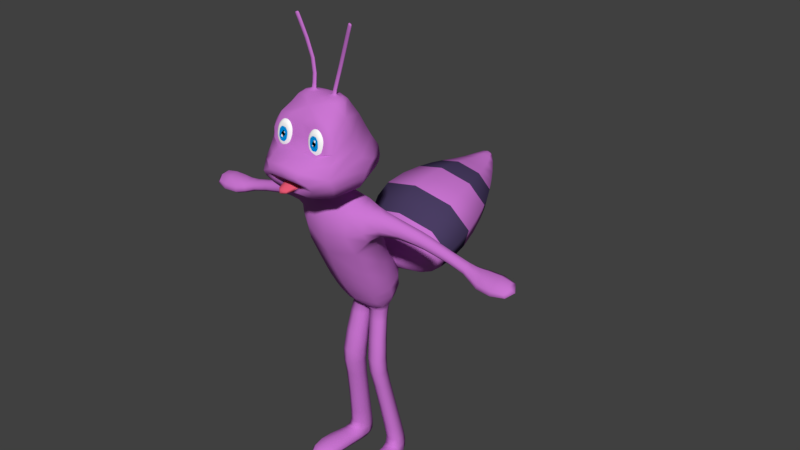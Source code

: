 # Source: Formiga.blend  (saved by Blender 2.79.0; exported with 4.5.12 LTS)
import bpy
from mathutils import Matrix  # noqa: F401  (used for matrix-valued properties, if any)

bpy.ops.wm.read_factory_settings(use_empty=True)
scene = bpy.context.scene
scene.name = 'Scene'

# ---- collections
col_collection_1 = bpy.data.collections.new('Collection 1'); scene.collection.children.link(col_collection_1)
col_collection_3 = bpy.data.collections.new('Collection 3'); scene.collection.children.link(col_collection_3)

# ---- materials (node trees are filled in below, after node groups)
mat_skin = bpy.data.materials.new('Skin')
mat_skin.alpha_threshold = 0.0
mat_skin.use_transparent_shadow = False
mat_skin.diffuse_color = (0.5977, 0.1803, 0.65, 1.0)
mat_skin.roughness = 0.5
mat_skin.specular_intensity = 0.1107
mat_tile = bpy.data.materials.new('Tile')
mat_tile.alpha_threshold = 0.0
mat_tile.use_transparent_shadow = False
mat_tile.diffuse_color = (0.06772, 0.04697, 0.1237, 1.0)
mat_tile.roughness = 0.5
mat_tile.specular_intensity = 0.3121
mat_material_007 = bpy.data.materials.new('Material.007')
mat_material_007.alpha_threshold = 0.0
mat_material_007.use_transparent_shadow = False
mat_material_007.diffuse_color = (0.8, 0.1015, 0.1758, 1.0)
mat_material_007.roughness = 0.5
mat_material_004 = bpy.data.materials.new('Material.004')
mat_material_004.alpha_threshold = 0.0
mat_material_004.use_transparent_shadow = False
mat_material_004.diffuse_color = (1.0, 1.0, 1.0, 1.0)
mat_material_004.roughness = 0.5
mat_material_004.specular_intensity = 1.0
mat_material_005 = bpy.data.materials.new('Material.005')
mat_material_005.alpha_threshold = 0.0
mat_material_005.use_transparent_shadow = False
mat_material_005.diffuse_color = (0.0, 0.3146, 0.8, 1.0)
mat_material_005.roughness = 0.5
mat_material_005.specular_intensity = 1.0
mat_material_006 = bpy.data.materials.new('Material.006')
mat_material_006.alpha_threshold = 0.0
mat_material_006.use_transparent_shadow = False
mat_material_006.diffuse_color = (0.0, 0.0, 0.0, 1.0)
mat_material_006.roughness = 0.5
mat_material_006.specular_intensity = 1.0

# ---- material node trees

# ---- world
world_world = bpy.data.worlds.new('World'); scene.world = world_world
world_world.color = (0.05088, 0.05088, 0.05088)
world_world.use_sun_shadow = False
world_world.sun_shadow_jitter_overblur = 0.0
world_world.cycles.sampling_method = 'MANUAL'

# ---- meshes
me_formiga = bpy.data.meshes.new('Formiga')
me_formiga.from_pydata([(-0.5164, -1.556, 2.68), (-0.6818, -0.4276, 3.105), (0.5046, -1.556, 2.68), (0.6699, -0.4276, 3.105), (-0.8009, -0.9107, 2.773), (-0.8009, -0.5172, 2.96), (0.7897, -0.532, 2.918), (0.7847, -0.8875, 2.749), (-0.2077, -1.166, 3.059), (-0.2077, -0.7918, 3.229), (0.2077, -1.166, 3.059), (0.2077, -0.7918, 3.229), (-0.4067, -1.173, 2.882), (-0.4067, -0.6194, 3.134), (0.4067, -0.6194, 3.134), (0.4067, -1.173, 2.882), (-0.2077, -1.202, 3.259), (-0.2077, -0.7902, 3.309), (0.2077, -0.7902, 3.309), (0.2077, -1.202, 3.259), (-0.6902, -2.18, 3.288), (-0.7968, -0.3222, 3.575), (0.7968, -0.3222, 3.575), (0.6063, -2.18, 3.288), (-0.4444, -2.075, 4.993), (-0.2804, -1.322, 5.565), (0.2726, -1.322, 5.564), (0.4424, -2.075, 5.004), (1.077, 0.07046, 4.017), (0.8122, -2.706, 3.9), (-0.8466, -2.706, 3.9), (-1.077, 0.07046, 4.017), (0.6095, -0.4405, 5.227), (-0.5797, -2.17, 4.46), (0.5792, -2.17, 4.465), (-0.6095, -0.4405, 5.227), (-0.3835, 0.5693, -0.2144), (0.3915, 0.5693, -0.2144), (0.4401, 0.04563, -0.2713), (-0.5103, 0.3637, -0.2713), (-0.8164, -0.7768, 0.3125), (-0.4636, 0.6771, 0.8531), (0.4636, 0.6771, 0.8531), (0.8164, -0.7768, 0.3125), (-0.04468, 5.357, 2.196), (-0.03067, 5.382, 2.097), (0.1164, 5.351, 2.197), (0.1037, 5.376, 2.098), (-1.372, 2.01, 2.349), (-1.176, 3.158, 0.04441), (1.132, 3.066, 0.05034), (1.265, 1.906, 2.356), (-0.7765, 3.894, 2.329), (-0.6491, 4.62, 0.8424), (0.6671, 4.55, 0.8469), (0.7647, 3.812, 2.335), (0.01755, 1.076, 0.3177), (-0.01755, 1.076, 0.3177), (-0.02006, 0.968, 0.7613), (0.02006, 0.968, 0.7613), (-0.2417, 0.9329, 0.2542), (0.2417, 0.9329, 0.2542), (-1.025, -0.3159, 4.707), (0.9777, -0.3159, 4.707), (9.607e-09, -0.1521, -0.3105), (-6.73e-10, 0.6109, -0.2152), (-0.7406, -0.4778, 0.03294), (-0.4869, 0.989, 0.05935), (-1.131e-18, 0.9305, -0.1711), (0.4425, 0.989, 0.05935), (0.7406, -0.4778, 0.03294), (0.193, -0.2701, -2.212), (0.193, 0.2841, -2.222), (0.4434, 0.2841, -2.222), (0.5702, -0.2701, -2.212), (-0.4877, -0.2701, -2.212), (-0.3609, 0.2841, -2.222), (-0.1105, 0.2841, -2.222), (-0.1105, -0.2701, -2.212), (0.3376, 0.7652, -4.435), (0.3376, 0.1142, -4.423), (0.6317, 0.7652, -4.435), (0.7806, 0.1142, -4.423), (-0.5225, 0.7652, -4.435), (-0.6713, 0.1142, -4.423), (-0.2283, 0.7652, -4.435), (-0.2283, 0.1142, -4.423), (0.03011, 0.4632, -0.4619), (0.03011, -0.04315, -0.4499), (0.3243, 0.4632, -0.4619), (0.4731, -0.04315, -0.4499), (-0.3131, 0.4625, -0.4648), (-0.4619, -0.04386, -0.4528), (-0.01894, 0.4625, -0.4648), (-0.01894, -0.04386, -0.4528), (0.2763, 0.7297, 0.8941), (-0.2763, 0.7297, 0.8941), (0.1406, 0.2558, -1.926), (0.4553, 0.2558, -1.926), (0.6146, -0.4407, -1.913), (0.1406, -0.4407, -1.913), (-0.3876, 0.2971, -1.938), (-0.04095, 0.2971, -1.938), (-0.04095, -0.4701, -1.924), (-0.5631, -0.4701, -1.924), (0.3376, 0.7562, -4.897), (0.3376, 0.1052, -4.885), (0.6317, 0.7562, -4.897), (0.7806, 0.1052, -4.885), (-0.5225, 0.7562, -4.897), (-0.6713, 0.1052, -4.885), (-0.2283, 0.7562, -4.897), (-0.2283, 0.1052, -4.885), (0.5324, -1.311, -4.626), (0.8884, -1.226, -4.596), (-0.7722, -1.297, -4.598), (-0.413, -1.351, -4.627), (0.5465, -1.314, -4.898), (0.9025, -1.229, -4.868), (-0.7858, -1.3, -4.869), (-0.4266, -1.353, -4.899), (0.3446, -0.9227, -4.434), (0.9495, -0.7788, -4.383), (0.9735, -0.7841, -4.843), (0.3687, -0.928, -4.895), (-0.2437, -0.9481, -4.432), (-0.2668, -0.9522, -4.893), (-0.854, -0.8569, -4.382), (-0.8771, -0.861, -4.843), (-0.8009, -0.4248, 2.424), (0.7902, -0.8145, 2.248), (-0.8009, -0.8299, 2.248), (0.7359, -0.4486, 2.407), (-0.7561, -1.44, 1.623), (-0.6897, 0.1692, 2.168), (0.6894, -1.44, 1.623), (0.623, 0.1692, 2.168), (1.728, -0.2422, 2.504), (1.679, -0.6066, 2.36), (-1.69, -0.6019, 2.419), (-1.739, -0.2396, 2.567), (-1.643, -0.4878, 2.098), (-1.573, -0.1023, 2.312), (1.631, -0.4968, 2.038), (1.585, -0.1096, 2.196), (2.69, -0.2291, 2.102), (2.69, -0.4803, 2.002), (-2.687, -0.4922, 2.067), (-2.687, -0.2424, 2.169), (-2.687, -0.4136, 1.846), (-2.687, -0.1479, 1.957), (2.69, -0.4046, 1.78), (2.69, -0.1377, 1.889), (-1.696, -0.1313, 2.273), (-1.845, -0.2519, 2.49), (-1.802, -0.5703, 2.36), (-1.761, -0.4701, 2.078), (1.804, -0.2541, 2.438), (1.679, -0.1373, 2.167), (1.72, -0.4783, 2.028), (1.762, -0.575, 2.312), (0.3171, 0.6969, -4.121), (0.3171, 0.0597, -4.109), (0.7507, 0.0597, -4.109), (0.605, 0.6969, -4.121), (-0.651, 0.07163, -4.178), (-0.2153, 0.07163, -4.178), (-0.2153, 0.7119, -4.19), (-0.5046, 0.7119, -4.19), (0.8267, -0.1227, -4.415), (0.3568, -0.1592, -4.887), (0.3521, -0.1509, -4.425), (0.8314, -0.131, -4.877), (-0.2477, -0.1392, -4.886), (-0.7216, -0.1223, -4.877), (-0.2434, -0.1311, -4.425), (-0.7173, -0.1143, -4.415), (3.639, -0.1398, 2.18), (3.639, -0.8203, 1.869), (-3.635, -0.8331, 1.932), (-3.635, -0.1555, 2.248), (-3.635, -0.6707, 1.642), (-3.635, 0.03991, 1.978), (3.639, -0.6639, 1.578), (3.639, 0.04914, 1.908), (-3.043, 0.06256, 1.777), (-2.825, -0.145, 2.269), (-2.825, -0.8547, 1.939), (-2.825, -0.6822, 1.621), (2.782, -0.1567, 2.148), (2.782, 0.01367, 1.919), (2.782, -0.6454, 1.611), (2.782, -0.7865, 1.857), (-0.02142, -2.928, 4.602), (-0.9802, 1.094, 1.248), (-0.8537, 1.494, -0.04829), (0.8513, 1.481, -0.04743), (0.9686, 1.079, 1.249), (-0.4442, 4.717, 2.126), (-0.367, 4.98, 1.497), (0.412, 4.949, 1.499), (0.4747, 4.681, 2.129), (-0.85, 4.256, 0.5716), (0.8471, 4.177, 0.5767), (0.9596, 3.273, 2.388), (-1.005, 3.365, 2.382), (-1.199, 1.354, 1.683), (-1.036, 2.074, -0.09822), (1.023, 2.029, -0.09531), (1.154, 1.302, 1.686), (-0.1756, -2.176, 4.528), (-0.1755, -2.068, 4.991), (0.1703, -2.068, 5.003), (-0.7687, -2.033, 5.279), (-0.8593, -2.213, 4.381), (0.1704, -2.177, 4.535), (0.6175, -2.033, 5.377), (0.8593, -2.213, 4.381), (2.993e-17, -2.213, 4.453), (2.604e-17, -2.033, 5.127), (0.0, -2.18, 3.288), (0.0, -2.706, 3.9), (0.8356, -2.485, 3.603), (-0.9739, -0.07115, 3.809), (0.9739, -0.07115, 3.809), (-0.8471, -2.485, 3.603), (-2.011e-10, -2.485, 3.603), (-0.4532, -2.706, 4.038), (0.3947, -2.706, 3.965), (-0.1077, -2.485, 3.603), (0.08676, -2.485, 3.71), (0.0005259, -2.633, 3.943), (-0.5717, -2.633, 3.868), (0.4698, -2.633, 3.926), (-0.1107, -1.81, 3.837), (0.09015, -1.81, 3.837), (0.0008505, -2.275, 4.011), (-0.6257, -2.275, 3.934), (0.5488, -2.275, 3.992), (-0.1126, -2.042, 3.697), (0.09224, -2.042, 3.697), (-0.007665, -1.896, 3.976), (-0.3162, -1.896, 3.938), (0.2622, -1.896, 3.967), (-0.06354, -1.781, 3.822), (0.03734, -1.781, 3.822), (0.1164, -1.842, 3.942), (-0.2644, -1.842, 3.94), (-0.01465, -2.732, 3.505), (-0.2342, -2.732, 3.505), (-0.006269, -2.763, 3.636), (-0.2745, -2.763, 3.636), (-0.197, -1.81, 3.868), (0.1601, -2.485, 3.602), (0.1635, -1.811, 3.87), (-0.2547, -2.368, 3.842), (0.0928, -2.368, 3.801), (0.3705, -1.724, 4.277), (0.3721, -1.637, 4.294), (0.373, -1.554, 4.327), (0.373, -1.481, 4.375), (0.3721, -1.418, 4.435), (0.3705, -1.369, 4.506), (0.368, -1.336, 4.584), (0.365, -1.319, 4.667), (0.3614, -1.32, 4.751), (0.3446, -1.488, 5.039), (0.3611, -1.725, 4.276), (0.3537, -1.639, 4.293), (0.3462, -1.558, 4.326), (0.3389, -1.485, 4.373), (0.3321, -1.423, 4.433), (0.326, -1.375, 4.503), (0.3208, -1.342, 4.581), (0.3169, -1.326, 4.664), (0.3142, -1.326, 4.749), (0.3129, -1.344, 4.831), (0.3131, -1.379, 4.909), (0.3148, -1.429, 4.979), (0.3178, -1.491, 5.038), (0.3221, -1.565, 5.084), (0.3276, -1.647, 5.116), (0.352, -1.73, 4.276), (0.3358, -1.648, 4.293), (0.3202, -1.571, 4.325), (0.3058, -1.502, 4.372), (0.2932, -1.443, 4.432), (0.2828, -1.397, 4.502), (0.2749, -1.365, 4.58), (0.27, -1.349, 4.663), (0.2683, -1.35, 4.747), (0.2697, -1.366, 4.83), (0.2742, -1.398, 4.908), (0.2817, -1.445, 4.978), (0.2918, -1.504, 5.037), (0.3042, -1.574, 5.084), (0.3184, -1.651, 5.116), (0.3435, -1.738, 4.276), (0.3191, -1.663, 4.293), (0.296, -1.593, 4.325), (0.275, -1.53, 4.372), (0.2569, -1.476, 4.432), (0.2424, -1.434, 4.503), (0.2321, -1.404, 4.581), (0.2264, -1.389, 4.663), (0.2254, -1.389, 4.748), (0.2293, -1.403, 4.83), (0.2379, -1.431, 4.908), (0.2508, -1.473, 4.978), (0.2675, -1.527, 5.038), (0.2875, -1.589, 5.084), (0.3099, -1.659, 5.116), (0.3359, -1.748, 4.276), (0.3042, -1.684, 4.293), (0.2744, -1.623, 4.326), (0.2474, -1.568, 4.374), (0.2245, -1.521, 4.434), (0.2064, -1.484, 4.504), (0.1939, -1.458, 4.583), (0.1874, -1.444, 4.665), (0.1873, -1.442, 4.75), (0.1934, -1.453, 4.832), (0.2055, -1.477, 4.91), (0.2233, -1.512, 4.98), (0.2459, -1.557, 5.039), (0.2726, -1.61, 5.085), (0.3023, -1.67, 5.116), (0.3295, -1.761, 4.277), (0.2917, -1.71, 4.295), (0.2562, -1.661, 4.328), (0.2244, -1.616, 4.376), (0.1974, -1.577, 4.437), (0.1763, -1.546, 4.508), (0.1619, -1.524, 4.586), (0.1548, -1.511, 4.669), (0.1553, -1.508, 4.753), (0.1632, -1.515, 4.835), (0.1784, -1.533, 4.913), (0.2002, -1.559, 4.982), (0.2278, -1.594, 5.041), (0.2601, -1.636, 5.086), (0.296, -1.683, 5.117), (0.3246, -1.776, 4.278), (0.2821, -1.739, 4.297), (0.2423, -1.704, 4.331), (0.2066, -1.671, 4.38), (0.1765, -1.642, 4.441), (0.1531, -1.617, 4.512), (0.1373, -1.599, 4.591), (0.1297, -1.588, 4.674), (0.1307, -1.584, 4.758), (0.14, -1.587, 4.84), (0.1575, -1.597, 4.917), (0.1825, -1.614, 4.985), (0.2139, -1.637, 5.043), (0.2505, -1.665, 5.088), (0.2911, -1.698, 5.118), (0.3214, -1.793, 4.279), (0.2758, -1.772, 4.299), (0.2331, -1.751, 4.334), (0.1949, -1.73, 4.384), (0.1628, -1.712, 4.446), (0.1378, -1.695, 4.518), (0.1211, -1.682, 4.596), (0.1132, -1.672, 4.68), (0.1144, -1.667, 4.764), (0.1247, -1.665, 4.845), (0.1438, -1.667, 4.922), (0.1707, -1.674, 4.99), (0.2047, -1.684, 5.046), (0.2442, -1.698, 5.09), (0.2878, -1.714, 5.119), (0.3199, -1.81, 4.28), (0.2729, -1.806, 4.301), (0.229, -1.8, 4.338), (0.1897, -1.793, 4.389), (0.1566, -1.785, 4.451), (0.1309, -1.777, 4.524), (0.1138, -1.769, 4.603), (0.1057, -1.761, 4.686), (0.1071, -1.753, 4.77), (0.1179, -1.746, 4.852), (0.1376, -1.741, 4.927), (0.1655, -1.736, 4.994), (0.2005, -1.733, 5.05), (0.2414, -1.732, 5.093), (0.2864, -1.732, 5.121), (0.3203, -1.827, 4.282), (0.2737, -1.84, 4.304), (0.2301, -1.849, 4.342), (0.1911, -1.856, 4.394), (0.1582, -1.859, 4.458), (0.1328, -1.859, 4.531), (0.1157, -1.856, 4.611), (0.1077, -1.85, 4.694), (0.1091, -1.84, 4.778), (0.1197, -1.828, 4.859), (0.1392, -1.815, 4.934), (0.1669, -1.799, 5.0), (0.2016, -1.782, 5.054), (0.2421, -1.766, 5.096), (0.2868, -1.749, 5.122), (0.3225, -1.844, 4.283), (0.278, -1.872, 4.307), (0.2364, -1.897, 4.347), (0.1991, -1.916, 4.4), (0.1676, -1.93, 4.464), (0.1433, -1.938, 4.538), (0.1269, -1.94, 4.618), (0.1191, -1.935, 4.702), (0.1202, -1.925, 4.785), (0.1302, -1.908, 4.866), (0.1487, -1.886, 4.94), (0.1749, -1.86, 5.005), (0.2079, -1.83, 5.059), (0.2464, -1.798, 5.099), (0.289, -1.766, 5.124), (0.3265, -1.86, 4.285), (0.2858, -1.903, 4.31), (0.2476, -1.941, 4.351), (0.2134, -1.973, 4.405), (0.1842, -2.006, 4.472), (0.1614, -2.029, 4.547), (0.1463, -2.031, 4.627), (0.139, -2.025, 4.711), (0.1398, -2.011, 4.794), (0.1488, -1.984, 4.874), (0.1655, -1.952, 4.947), (0.1892, -1.916, 5.011), (0.2192, -1.874, 5.063), (0.2542, -1.829, 5.102), (0.2929, -1.781, 5.125), (0.332, -1.874, 4.286), (0.2966, -1.93, 4.313), (0.2634, -1.98, 4.355), (0.2329, -2.041, 4.412), (0.2068, -2.097, 4.481), (0.1867, -2.124, 4.557), (0.1734, -2.123, 4.637), (0.1667, -2.118, 4.72), (0.1668, -2.106, 4.804), (0.1743, -2.074, 4.883), (0.1889, -2.016, 4.954), (0.2093, -1.966, 5.016), (0.2349, -1.913, 5.068), (0.2651, -1.856, 5.105), (0.2985, -1.795, 5.127), (0.3389, -1.885, 4.288), (0.3102, -1.952, 4.316), (0.2827, -2.023, 4.36), (0.2571, -2.11, 4.42), (0.236, -2.153, 4.487), (0.2198, -2.168, 4.562), (0.2088, -2.162, 4.642), (0.2028, -2.155, 4.726), (0.2021, -2.147, 4.809), (0.207, -2.127, 4.889), (0.2178, -2.083, 4.961), (0.2342, -2.011, 5.022), (0.2546, -1.946, 5.072), (0.2786, -1.878, 5.108), (0.3054, -1.806, 5.128), (0.3339, -1.733, 5.132), (0.3469, -1.894, 4.289), (0.3259, -1.969, 4.319), (0.3052, -2.06, 4.365), (0.2858, -2.154, 4.425), (0.2705, -2.179, 4.492), (0.2587, -2.178, 4.566), (0.2463, -2.17, 4.645), (0.2347, -2.162, 4.728), (0.2435, -2.155, 4.813), (0.2457, -2.146, 4.893), (0.2519, -2.122, 4.967), (0.263, -2.051, 5.027), (0.2775, -1.97, 5.075), (0.2944, -1.895, 5.11), (0.3134, -1.815, 5.129), (0.3558, -1.899, 4.29), (0.3432, -1.98, 4.321), (0.3301, -2.081, 4.368), (0.3178, -2.171, 4.429), (0.3086, -2.188, 4.495), (0.3012, -2.18, 4.569), (0.2953, -2.173, 4.649), (0.2865, -2.164, 4.732), (0.2886, -2.157, 4.816), (0.2881, -2.15, 4.897), (0.2898, -2.136, 4.97), (0.2949, -2.073, 5.031), (0.3026, -1.986, 5.078), (0.3117, -1.906, 5.112), (0.3222, -1.82, 5.13), (0.365, -1.901, 4.291), (0.3615, -1.984, 4.322), (0.3566, -2.086, 4.37), (0.3516, -2.175, 4.431), (0.3484, -2.19, 4.498), (0.3459, -2.185, 4.563), (0.3428, -2.178, 4.639), (0.3389, -2.167, 4.736), (0.3355, -2.16, 4.819), (0.3318, -2.149, 4.912), (0.3295, -2.14, 4.973), (0.3286, -2.079, 5.034), (0.329, -1.992, 5.08), (0.3299, -1.91, 5.114), (0.3315, -1.823, 5.131), (0.3744, -1.9, 4.291), (0.3799, -1.982, 4.323), (0.3833, -2.084, 4.372), (0.3855, -2.175, 4.434), (0.3882, -2.192, 4.501), (0.3988, -2.185, 4.576), (0.3891, -2.178, 4.656), (0.3893, -2.17, 4.739), (0.3835, -2.167, 4.802), (0.3765, -2.154, 4.903), (0.3694, -2.14, 4.976), (0.3626, -2.076, 5.036), (0.3558, -1.989, 5.082), (0.3483, -1.908, 5.115), (0.3409, -1.821, 5.132), (0.3836, -1.895, 4.292), (0.3978, -1.973, 4.324), (0.4095, -2.066, 4.372), (0.4185, -2.161, 4.435), (0.4266, -2.187, 4.503), (0.4321, -2.187, 4.578), (0.4343, -2.18, 4.659), (0.4387, -2.172, 4.743), (0.4276, -2.164, 4.826), (0.4191, -2.155, 4.906), (0.408, -2.13, 4.978), (0.3958, -2.058, 5.037), (0.3818, -1.976, 5.083), (0.3662, -1.899, 5.115), (0.35, -1.817, 5.132), (0.3921, -1.888, 4.292), (0.4145, -1.957, 4.324), (0.4341, -2.031, 4.371), (0.4498, -2.12, 4.433), (0.4626, -2.165, 4.503), (0.4716, -2.181, 4.58), (0.4761, -2.175, 4.661), (0.4753, -2.169, 4.745), (0.4694, -2.161, 4.828), (0.4588, -2.14, 4.907), (0.4444, -2.095, 4.977), (0.4269, -2.021, 5.036), (0.406, -1.954, 5.082), (0.3829, -1.883, 5.115), (0.3586, -1.809, 5.132), (0.3681, -1.813, 4.276), (0.3997, -1.877, 4.291), (0.4294, -1.937, 4.323), (0.4561, -1.99, 4.369), (0.4782, -2.053, 4.43), (0.4952, -2.111, 4.501), (0.5072, -2.141, 4.579), (0.5136, -2.141, 4.661), (0.5136, -2.136, 4.745), (0.507, -2.124, 4.828), (0.4947, -2.09, 4.905), (0.4773, -2.031, 4.974), (0.4546, -1.978, 5.034), (0.4277, -1.923, 5.081), (0.3978, -1.863, 5.114), (0.3661, -1.798, 5.131), (0.406, -1.864, 4.291), (0.4419, -1.911, 4.321), (0.4742, -1.953, 4.367), (0.5018, -1.987, 4.426), (0.5233, -2.023, 4.496), (0.5383, -2.048, 4.574), (0.5464, -2.051, 4.656), (0.5469, -2.046, 4.74), (0.5398, -2.032, 4.822), (0.5256, -2.003, 4.9), (0.5046, -1.969, 4.971), (0.4776, -1.931, 5.031), (0.4458, -1.886, 5.079), (0.4103, -1.837, 5.113), (0.3725, -1.785, 5.131), (0.4109, -1.849, 4.29), (0.4515, -1.881, 4.32), (0.4881, -1.91, 4.364), (0.5195, -1.933, 4.422), (0.5445, -1.95, 4.491), (0.562, -1.96, 4.568), (0.5713, -1.963, 4.65), (0.5723, -1.959, 4.734), (0.5647, -1.947, 4.817), (0.5489, -1.929, 4.896), (0.5255, -1.905, 4.967), (0.4954, -1.876, 5.028), (0.4597, -1.843, 5.077), (0.4199, -1.807, 5.111), (0.3774, -1.77, 5.13), (0.4142, -1.832, 4.288), (0.4578, -1.849, 4.317), (0.4974, -1.863, 4.361), (0.5313, -1.873, 4.418), (0.5583, -1.879, 4.486), (0.5773, -1.882, 4.562), (0.5876, -1.88, 4.644), (0.5888, -1.874, 4.728), (0.5809, -1.864, 4.811), (0.5642, -1.851, 4.89), (0.5393, -1.835, 4.962), (0.5071, -1.816, 5.024), (0.4689, -1.796, 5.073), (0.4262, -1.775, 5.109), (0.3806, -1.754, 5.129), (0.4156, -1.815, 4.287), (0.4607, -1.815, 4.315), (0.5015, -1.814, 4.357), (0.5365, -1.811, 4.413), (0.5644, -1.806, 4.48), (0.5841, -1.8, 4.556), (0.5949, -1.793, 4.637), (0.5963, -1.786, 4.721), (0.5882, -1.778, 4.804), (0.5711, -1.77, 4.884), (0.5454, -1.762, 4.956), (0.5123, -1.754, 5.019), (0.4731, -1.747, 5.07), (0.4291, -1.741, 5.106), (0.3821, -1.737, 5.127), (0.4152, -1.798, 4.286), (0.4599, -1.781, 4.312), (0.5004, -1.764, 4.353), (0.5351, -1.748, 4.408), (0.5628, -1.732, 4.474), (0.5823, -1.718, 4.549), (0.5929, -1.706, 4.63), (0.5943, -1.697, 4.714), (0.5863, -1.691, 4.797), (0.5692, -1.688, 4.877), (0.5438, -1.688, 4.95), (0.5109, -1.691, 5.014), (0.472, -1.698, 5.065), (0.4283, -1.707, 5.103), (0.3817, -1.719, 5.126), (0.413, -1.781, 4.284), (0.4556, -1.748, 4.309), (0.4941, -1.717, 4.349), (0.5271, -1.687, 4.402), (0.5534, -1.661, 4.467), (0.5718, -1.639, 4.542), (0.5818, -1.622, 4.622), (0.583, -1.611, 4.706), (0.5752, -1.607, 4.789), (0.5588, -1.608, 4.87), (0.5344, -1.616, 4.943), (0.5029, -1.63, 5.008), (0.4657, -1.65, 5.061), (0.424, -1.674, 5.1), (0.3795, -1.702, 5.124), (0.4091, -1.765, 4.283), (0.4478, -1.718, 4.306), (0.4828, -1.672, 4.344), (0.5128, -1.631, 4.397), (0.5365, -1.595, 4.461), (0.5531, -1.565, 4.534), (0.562, -1.544, 4.614), (0.5627, -1.532, 4.698), (0.5553, -1.528, 4.781), (0.54, -1.535, 4.862), (0.5175, -1.55, 4.937), (0.4886, -1.574, 5.002), (0.4544, -1.606, 5.057), (0.4162, -1.644, 5.097), (0.3755, -1.687, 5.123), (0.4035, -1.752, 4.281), (0.4369, -1.691, 4.303), (0.4671, -1.633, 4.34), (0.4927, -1.581, 4.391), (0.5129, -1.536, 4.454), (0.5269, -1.5, 4.527), (0.5341, -1.475, 4.607), (0.5343, -1.461, 4.69), (0.5275, -1.459, 4.774), (0.5138, -1.47, 4.855), (0.4939, -1.492, 4.93), (0.4685, -1.524, 4.997), (0.4386, -1.567, 5.052), (0.4054, -1.617, 5.094), (0.37, -1.673, 5.121), (0.3966, -1.74, 4.28), (0.4234, -1.669, 4.3), (0.4474, -1.601, 4.336), (0.4677, -1.54, 4.386), (0.4835, -1.488, 4.448), (0.4942, -1.446, 4.521), (0.4994, -1.418, 4.6), (0.4989, -1.403, 4.683), (0.4927, -1.402, 4.767), (0.4811, -1.416, 4.848), (0.4645, -1.443, 4.924), (0.4435, -1.483, 4.992), (0.4189, -1.534, 5.048), (0.3918, -1.595, 5.092), (0.3631, -1.662, 5.12), (0.3886, -1.732, 4.278), (0.4077, -1.652, 4.298), (0.4245, -1.576, 4.332), (0.4386, -1.509, 4.382), (0.4493, -1.451, 4.443), (0.4562, -1.406, 4.515), (0.4591, -1.375, 4.593), (0.4578, -1.359, 4.676), (0.4524, -1.359, 4.76), (0.4431, -1.375, 4.842), (0.4303, -1.406, 4.919), (0.4144, -1.452, 4.987), (0.3961, -1.51, 5.045), (0.3761, -1.578, 5.089), (0.3551, -1.653, 5.119), (0.3798, -1.726, 4.277), (0.3904, -1.641, 4.296), (0.3994, -1.561, 4.329), (0.4066, -1.489, 4.378), (0.4117, -1.427, 4.439), (0.4144, -1.38, 4.51), (0.4147, -1.347, 4.588), (0.4126, -1.331, 4.671), (0.408, -1.331, 4.755), (0.4013, -1.349, 4.837), (0.3927, -1.383, 4.915), (0.3824, -1.432, 4.984), (0.371, -1.494, 5.042), (0.3588, -1.567, 5.087), (0.3462, -1.648, 5.118), (0.3574, -1.339, 4.834), (0.3531, -1.374, 4.911), (0.3488, -1.424, 4.981), (0.3406, -1.563, 5.085), (0.337, -1.646, 5.117), (0.3409, -2.173, 4.687), (0.3153, -2.174, 4.673), (0.2909, -2.168, 4.69), (0.3121, -2.169, 4.697), (0.3717, -2.171, 4.755), (0.3377, -2.166, 4.767), (-0.3328, -1.633, 5.09), (-0.3329, -1.552, 5.055), (-0.334, -1.479, 5.006), (-0.3361, -1.419, 4.944), (-0.3391, -1.372, 4.872), (-0.343, -1.34, 4.793), (-0.3474, -1.326, 4.71), (-0.3524, -1.329, 4.626), (-0.3577, -1.35, 4.544), (-0.3775, -1.58, 4.298), (-0.3235, -1.635, 5.09), (-0.3146, -1.556, 5.054), (-0.3075, -1.485, 5.004), (-0.3024, -1.426, 4.942), (-0.2995, -1.381, 4.869), (-0.2989, -1.35, 4.79), (-0.3007, -1.337, 4.707), (-0.3048, -1.34, 4.623), (-0.3109, -1.36, 4.541), (-0.319, -1.397, 4.465), (-0.3286, -1.448, 4.397), (-0.3394, -1.512, 4.34), (-0.3511, -1.586, 4.296), (-0.363, -1.668, 4.268), (-0.3749, -1.754, 4.255), (-0.3146, -1.641, 5.089), (-0.2972, -1.567, 5.053), (-0.2822, -1.501, 5.003), (-0.2702, -1.446, 4.941), (-0.2617, -1.404, 4.868), (-0.2569, -1.376, 4.789), (-0.2561, -1.364, 4.706), (-0.2592, -1.368, 4.622), (-0.2663, -1.387, 4.54), (-0.2769, -1.422, 4.464), (-0.2907, -1.471, 4.396), (-0.3072, -1.532, 4.339), (-0.3258, -1.602, 4.296), (-0.3456, -1.679, 4.267), (-0.366, -1.76, 4.255), (-0.3065, -1.649, 5.09), (-0.2813, -1.583, 5.054), (-0.2591, -1.525, 5.004), (-0.2408, -1.477, 4.942), (-0.227, -1.44, 4.87), (-0.2184, -1.416, 4.79), (-0.2152, -1.407, 4.707), (-0.2176, -1.411, 4.623), (-0.2254, -1.43, 4.541), (-0.2384, -1.463, 4.465), (-0.2561, -1.507, 4.397), (-0.2778, -1.562, 4.34), (-0.3026, -1.626, 4.297), (-0.3297, -1.695, 4.268), (-0.3579, -1.768, 4.255), (-0.2994, -1.661, 5.09), (-0.2674, -1.606, 5.055), (-0.239, -1.557, 5.006), (-0.2152, -1.518, 4.944), (-0.1969, -1.488, 4.873), (-0.185, -1.47, 4.794), (-0.1797, -1.463, 4.711), (-0.1814, -1.469, 4.626), (-0.1899, -1.487, 4.545), (-0.205, -1.516, 4.468), (-0.226, -1.555, 4.4), (-0.2522, -1.603, 4.343), (-0.2825, -1.658, 4.299), (-0.3158, -1.718, 4.269), (-0.3508, -1.779, 4.256), (-0.2937, -1.674, 5.091), (-0.2562, -1.632, 5.057), (-0.2227, -1.596, 5.009), (-0.1944, -1.567, 4.948), (-0.1726, -1.546, 4.877), (-0.1579, -1.534, 4.799), (-0.1509, -1.532, 4.716), (-0.1521, -1.539, 4.632), (-0.1612, -1.556, 4.55), (-0.1779, -1.581, 4.474), (-0.2016, -1.613, 4.405), (-0.2315, -1.653, 4.347), (-0.2662, -1.697, 4.302), (-0.3046, -1.744, 4.271), (-0.3451, -1.793, 4.257), (-0.2896, -1.69, 5.093), (-0.248, -1.663, 5.06), (-0.2108, -1.64, 5.014), (-0.1794, -1.623, 4.954), (-0.1548, -1.612, 4.884), (-0.1382, -1.607, 4.806), (-0.13, -1.61, 4.724), (-0.1307, -1.618, 4.64), (-0.1402, -1.633, 4.558), (-0.1582, -1.654, 4.481), (-0.1839, -1.679, 4.411), (-0.2164, -1.709, 4.352), (-0.2544, -1.741, 4.306), (-0.2964, -1.775, 4.274), (-0.3409, -1.809, 4.259), (-0.2871, -1.706, 5.095), (-0.2433, -1.695, 5.064), (-0.2039, -1.687, 5.019), (-0.1705, -1.683, 4.961), (-0.1444, -1.683, 4.892), (-0.1266, -1.686, 4.815), (-0.1177, -1.693, 4.733), (-0.1182, -1.704, 4.65), (-0.128, -1.717, 4.567), (-0.1466, -1.733, 4.49), (-0.1735, -1.75, 4.419), (-0.2075, -1.769, 4.359), (-0.2474, -1.788, 4.311), (-0.2916, -1.807, 4.278), (-0.3385, -1.825, 4.26), (-0.2865, -1.724, 5.097), (-0.242, -1.729, 5.068), (-0.2021, -1.737, 5.025), (-0.1682, -1.746, 4.968), (-0.1417, -1.756, 4.901), (-0.1236, -1.768, 4.825), (-0.1146, -1.78, 4.744), (-0.115, -1.792, 4.661), (-0.1248, -1.804, 4.578), (-0.1436, -1.814, 4.5), (-0.1708, -1.824, 4.428), (-0.2052, -1.832, 4.367), (-0.2456, -1.837, 4.318), (-0.2904, -1.841, 4.282), (-0.3378, -1.842, 4.263), (-0.2877, -1.741, 5.099), (-0.2444, -1.763, 5.073), (-0.2055, -1.785, 5.031), (-0.1726, -1.808, 4.977), (-0.1469, -1.829, 4.911), (-0.1293, -1.849, 4.836), (-0.1206, -1.866, 4.756), (-0.1212, -1.88, 4.672), (-0.1309, -1.89, 4.59), (-0.1494, -1.895, 4.511), (-0.1759, -1.897, 4.438), (-0.2096, -1.894, 4.375), (-0.2491, -1.886, 4.324), (-0.2928, -1.875, 4.287), (-0.3391, -1.86, 4.265), (-0.2907, -1.757, 5.102), (-0.2503, -1.795, 5.078), (-0.214, -1.832, 5.038), (-0.1834, -1.867, 4.985), (-0.1596, -1.899, 4.921), (-0.1435, -1.927, 4.847), (-0.1357, -1.949, 4.768), (-0.1365, -1.964, 4.685), (-0.1459, -1.972, 4.602), (-0.1635, -1.973, 4.522), (-0.1887, -1.967, 4.448), (-0.2205, -1.953, 4.384), (-0.2576, -1.933, 4.331), (-0.2986, -1.907, 4.292), (-0.3421, -1.876, 4.267), (-0.2954, -1.772, 5.104), (-0.2594, -1.824, 5.082), (-0.2274, -1.875, 5.045), (-0.2004, -1.922, 4.994), (-0.1797, -1.972, 4.932), (-0.1659, -2.015, 4.861), (-0.1594, -2.037, 4.781), (-0.1606, -2.051, 4.698), (-0.1695, -2.056, 4.615), (-0.1857, -2.047, 4.534), (-0.2086, -2.031, 4.459), (-0.2374, -2.008, 4.392), (-0.2709, -1.976, 4.338), (-0.3078, -1.936, 4.296), (-0.3467, -1.891, 4.27), (-0.3015, -1.785, 5.106), (-0.2715, -1.85, 5.087), (-0.2449, -1.912, 5.052), (-0.223, -1.987, 5.005), (-0.2065, -2.061, 4.946), (-0.1956, -2.107, 4.876), (-0.1908, -2.126, 4.796), (-0.1926, -2.14, 4.713), (-0.201, -2.148, 4.63), (-0.2153, -2.133, 4.548), (-0.235, -2.092, 4.469), (-0.2598, -2.055, 4.401), (-0.2885, -2.013, 4.344), (-0.3199, -1.962, 4.301), (-0.3529, -1.904, 4.272), (-0.309, -1.796, 5.108), (-0.2861, -1.871, 5.091), (-0.2662, -1.953, 5.059), (-0.2504, -2.054, 5.016), (-0.2383, -2.114, 4.956), (-0.2306, -2.147, 4.884), (-0.2278, -2.16, 4.804), (-0.2303, -2.173, 4.721), (-0.238, -2.185, 4.638), (-0.2505, -2.183, 4.558), (-0.267, -2.156, 4.48), (-0.2867, -2.098, 4.409), (-0.3096, -2.043, 4.35), (-0.3345, -1.983, 4.305), (-0.3603, -1.915, 4.274), (-0.3861, -1.841, 4.259), (-0.3173, -1.804, 5.11), (-0.3026, -1.886, 5.094), (-0.2904, -1.988, 5.066), (-0.2811, -2.095, 5.024), (-0.2739, -2.136, 4.963), (-0.2699, -2.154, 4.889), (-0.2656, -2.165, 4.809), (-0.2625, -2.178, 4.725), (-0.2797, -2.189, 4.643), (-0.2899, -2.198, 4.563), (-0.3028, -2.191, 4.489), (-0.3173, -2.134, 4.417), (-0.3335, -2.065, 4.356), (-0.3509, -1.998, 4.308), (-0.3687, -1.922, 4.276), (-0.3264, -1.808, 5.112), (-0.3203, -1.895, 5.097), (-0.3162, -2.006, 5.071), (-0.3138, -2.109, 5.029), (-0.3122, -2.141, 4.967), (-0.3123, -2.152, 4.893), (-0.3145, -2.163, 4.813), (-0.3142, -2.174, 4.73), (-0.3248, -2.187, 4.647), (-0.3324, -2.198, 4.568), (-0.3412, -2.201, 4.494), (-0.3502, -2.153, 4.423), (-0.3593, -2.079, 4.36), (-0.3687, -2.007, 4.311), (-0.3778, -1.927, 4.277), (-0.3358, -1.809, 5.113), (-0.3387, -1.898, 5.1), (-0.3428, -2.008, 5.074), (-0.3477, -2.109, 5.033), (-0.352, -2.139, 4.971), (-0.3561, -2.15, 4.907), (-0.3608, -2.161, 4.831), (-0.3665, -2.173, 4.735), (-0.3716, -2.185, 4.652), (-0.3771, -2.196, 4.56), (-0.381, -2.202, 4.498), (-0.384, -2.156, 4.426), (-0.3859, -2.082, 4.363), (-0.387, -2.01, 4.314), (-0.3871, -1.928, 4.279), (-0.345, -1.807, 5.114), (-0.3569, -1.894, 5.101), (-0.3693, -2.004, 5.076), (-0.3814, -2.106, 5.036), (-0.3917, -2.137, 4.975), (-0.4098, -2.147, 4.903), (-0.4083, -2.159, 4.822), (-0.4169, -2.171, 4.74), (-0.4175, -2.183, 4.678), (-0.4207, -2.194, 4.576), (-0.4207, -2.198, 4.502), (-0.4178, -2.15, 4.429), (-0.4124, -2.076, 4.365), (-0.4053, -2.006, 4.315), (-0.3964, -1.926, 4.279), (-0.3539, -1.802, 5.114), (-0.3743, -1.883, 5.101), (-0.3945, -1.983, 5.076), (-0.4137, -2.089, 5.037), (-0.4298, -2.129, 4.978), (-0.4431, -2.146, 4.906), (-0.4534, -2.157, 4.827), (-0.4663, -2.168, 4.744), (-0.4636, -2.181, 4.661), (-0.4631, -2.19, 4.58), (-0.4587, -2.184, 4.504), (-0.4499, -2.128, 4.43), (-0.4377, -2.061, 4.366), (-0.4227, -1.995, 4.315), (-0.4053, -1.921, 4.279), (-0.3621, -1.793, 5.114), (-0.3903, -1.866, 5.101), (-0.4175, -1.946, 5.074), (-0.4429, -2.045, 5.035), (-0.4646, -2.103, 4.978), (-0.4821, -2.135, 4.909), (-0.4948, -2.148, 4.83), (-0.5025, -2.161, 4.747), (-0.505, -2.173, 4.664), (-0.502, -2.172, 4.582), (-0.4933, -2.145, 4.502), (-0.4792, -2.089, 4.428), (-0.4608, -2.036, 4.365), (-0.4386, -1.978, 4.315), (-0.4134, -1.912, 4.279), (-0.3338, -1.72, 5.11), (-0.3691, -1.782, 5.113), (-0.4041, -1.844, 5.1), (-0.4374, -1.904, 5.07), (-0.468, -1.976, 5.028), (-0.4946, -2.047, 4.974), (-0.5157, -2.093, 4.907), (-0.5306, -2.111, 4.829), (-0.5391, -2.124, 4.746), (-0.5408, -2.133, 4.663), (-0.5354, -2.119, 4.579), (-0.5231, -2.079, 4.497), (-0.5048, -2.044, 4.425), (-0.4809, -2.004, 4.363), (-0.4525, -1.956, 4.314), (-0.4205, -1.901, 4.279), (-0.3748, -1.768, 5.112), (-0.4153, -1.817, 5.097), (-0.4537, -1.865, 5.067), (-0.4885, -1.909, 5.022), (-0.5184, -1.957, 4.965), (-0.5423, -1.998, 4.897), (-0.559, -2.018, 4.82), (-0.568, -2.032, 4.738), (-0.5691, -2.038, 4.654), (-0.5621, -2.03, 4.57), (-0.5474, -2.015, 4.491), (-0.5255, -1.995, 4.42), (-0.4972, -1.965, 4.36), (-0.4637, -1.929, 4.311), (-0.4262, -1.887, 4.277), (-0.379, -1.753, 5.11), (-0.4235, -1.787, 5.094), (-0.4655, -1.821, 5.063), (-0.5035, -1.853, 5.016), (-0.536, -1.882, 4.958), (-0.5617, -1.908, 4.888), (-0.5797, -1.928, 4.811), (-0.5892, -1.943, 4.729), (-0.5899, -1.952, 4.645), (-0.5818, -1.954, 4.562), (-0.5651, -1.95, 4.485), (-0.5406, -1.939, 4.415), (-0.5091, -1.922, 4.355), (-0.4719, -1.899, 4.308), (-0.4304, -1.872, 4.276), (-0.3814, -1.736, 5.108), (-0.4283, -1.754, 5.091), (-0.4725, -1.773, 5.057), (-0.5124, -1.793, 5.01), (-0.5464, -1.811, 4.95), (-0.5733, -1.829, 4.879), (-0.592, -1.845, 4.801), (-0.6017, -1.858, 4.719), (-0.6022, -1.868, 4.635), (-0.5933, -1.875, 4.554), (-0.5755, -1.879, 4.477), (-0.5494, -1.878, 4.408), (-0.516, -1.874, 4.35), (-0.4767, -1.866, 4.305), (-0.4328, -1.855, 4.274), (-0.3821, -1.719, 5.106), (-0.4295, -1.721, 5.087), (-0.4743, -1.724, 5.051), (-0.5147, -1.73, 5.002), (-0.5491, -1.738, 4.941), (-0.5763, -1.747, 4.869), (-0.5951, -1.758, 4.791), (-0.6049, -1.77, 4.708), (-0.6053, -1.782, 4.625), (-0.5963, -1.794, 4.544), (-0.5782, -1.805, 4.468), (-0.5517, -1.816, 4.4), (-0.5178, -1.825, 4.344), (-0.4779, -1.833, 4.301), (-0.4334, -1.838, 4.272), (-0.3809, -1.702, 5.104), (-0.4272, -1.687, 5.082), (-0.4709, -1.675, 5.045), (-0.5103, -1.668, 4.994), (-0.544, -1.665, 4.931), (-0.5706, -1.666, 4.858), (-0.5891, -1.672, 4.779), (-0.5988, -1.682, 4.696), (-0.5993, -1.695, 4.613), (-0.5906, -1.713, 4.533), (-0.5731, -1.732, 4.458), (-0.5473, -1.754, 4.392), (-0.5144, -1.776, 4.337), (-0.4755, -1.799, 4.296), (-0.4322, -1.821, 4.27), (-0.3779, -1.686, 5.102), (-0.4213, -1.655, 5.077), (-0.4623, -1.629, 5.038), (-0.4994, -1.608, 4.985), (-0.5312, -1.595, 4.92), (-0.5564, -1.588, 4.847), (-0.574, -1.589, 4.767), (-0.5834, -1.598, 4.684), (-0.5842, -1.613, 4.601), (-0.5764, -1.635, 4.521), (-0.5603, -1.662, 4.448), (-0.5365, -1.694, 4.383), (-0.5059, -1.729, 4.331), (-0.4697, -1.767, 4.291), (-0.4292, -1.805, 4.267), (-0.3732, -1.671, 5.099), (-0.4121, -1.625, 5.073), (-0.449, -1.586, 5.031), (-0.4825, -1.554, 4.976), (-0.5113, -1.531, 4.91), (-0.5343, -1.517, 4.836), (-0.5505, -1.514, 4.755), (-0.5595, -1.521, 4.672), (-0.5607, -1.537, 4.589), (-0.5543, -1.564, 4.51), (-0.5404, -1.598, 4.438), (-0.5195, -1.64, 4.375), (-0.4926, -1.687, 4.324), (-0.4605, -1.737, 4.287), (-0.4246, -1.789, 4.265), (-0.367, -1.657, 5.097), (-0.4, -1.6, 5.068), (-0.4315, -1.549, 5.025), (-0.4602, -1.507, 4.968), (-0.485, -1.475, 4.901), (-0.505, -1.455, 4.825), (-0.5195, -1.448, 4.744), (-0.5278, -1.454, 4.66), (-0.5297, -1.472, 4.578), (-0.5251, -1.502, 4.499), (-0.5141, -1.542, 4.428), (-0.4972, -1.592, 4.366), (-0.475, -1.649, 4.317), (-0.4484, -1.712, 4.282), (-0.4184, -1.776, 4.262), (-0.3596, -1.647, 5.095), (-0.3854, -1.579, 5.064), (-0.4103, -1.518, 5.019), (-0.4332, -1.468, 4.96), (-0.4534, -1.43, 4.892), (-0.4699, -1.405, 4.815), (-0.4822, -1.395, 4.733), (-0.4898, -1.399, 4.649), (-0.4924, -1.418, 4.567), (-0.4899, -1.451, 4.489), (-0.4825, -1.497, 4.419), (-0.4703, -1.554, 4.359), (-0.4539, -1.619, 4.311), (-0.4338, -1.691, 4.278), (-0.411, -1.766, 4.26), (-0.3512, -1.639, 5.093), (-0.369, -1.563, 5.06), (-0.3864, -1.496, 5.013), (-0.4028, -1.44, 4.954), (-0.4176, -1.397, 4.884), (-0.4301, -1.368, 4.806), (-0.44, -1.355, 4.724), (-0.4467, -1.359, 4.64), (-0.4502, -1.379, 4.558), (-0.4501, -1.415, 4.48), (-0.4467, -1.464, 4.411), (-0.4398, -1.526, 4.352), (-0.4299, -1.597, 4.306), (-0.4174, -1.675, 4.274), (-0.4026, -1.758, 4.258), (-0.3422, -1.634, 5.091), (-0.3512, -1.554, 5.057), (-0.3606, -1.483, 5.009), (-0.37, -1.423, 4.948), (-0.379, -1.377, 4.877), (-0.3872, -1.346, 4.799), (-0.3945, -1.332, 4.716), (-0.4003, -1.336, 4.632), (-0.4047, -1.356, 4.55), (-0.4073, -1.393, 4.473), (-0.4081, -1.444, 4.405), (-0.407, -1.509, 4.347), (-0.4042, -1.584, 4.302), (-0.3996, -1.666, 4.271), (-0.3935, -1.753, 4.257), (-0.363, -1.387, 4.468), (-0.3682, -1.439, 4.4), (-0.3731, -1.504, 4.342), (-0.3813, -1.664, 4.269), (-0.3842, -1.752, 4.256), (-0.3637, -2.167, 4.783), (-0.3369, -2.168, 4.794), (-0.3144, -2.169, 4.772), (-0.336, -2.168, 4.768), (-0.4011, -2.177, 4.722), (-0.3686, -2.179, 4.704), (0.2682, -1.26, 5.567), (-0.2762, -1.26, 5.567), (-0.1871, -1.26, 5.567), (-0.1871, -1.322, 5.565), (-0.6065, -1.574, 5.499), (-0.5669, -1.007, 5.521), (0.1809, -1.26, 5.567), (0.1809, -1.322, 5.564), (0.0, -1.574, 5.555), (0.5533, -1.574, 5.555), (0.5214, -1.016, 5.572), (0.0, -1.007, 5.577), (-0.5748, -1.38, 7.218), (-0.5754, -1.319, 7.222), (-0.493, -1.309, 7.264), (-0.4885, -1.37, 7.263), (0.6904, -1.487, 7.33), (0.7739, -1.499, 7.283), (0.7748, -1.436, 7.286), (0.6953, -1.425, 7.331), (-0.1871, -1.263, 5.619), (-0.1871, -1.324, 5.617), (-0.2762, -1.263, 5.619), (-0.2804, -1.324, 5.617), (0.1809, -1.262, 5.617), (0.2682, -1.262, 5.617), (0.2726, -1.324, 5.615), (0.1809, -1.324, 5.615), (-0.4833, -1.307, 7.233), (-0.5657, -1.317, 7.19), (-0.4789, -1.368, 7.231), (-0.5652, -1.378, 7.187), (0.6842, -1.423, 7.298), (0.7629, -1.497, 7.25), (0.7638, -1.434, 7.253), (0.6793, -1.485, 7.297), (-0.2074, -1.196, 6.166), (-0.3008, -1.196, 6.166), (-0.2074, -1.135, 6.168), (-0.2965, -1.135, 6.168), (0.3684, -1.19, 6.151), (0.2811, -1.253, 6.149), (0.2811, -1.19, 6.151), (0.3728, -1.253, 6.149)], [], [(3, 1, 13, 14), (135, 2, 0, 133), (7, 130, 143, 138), (134, 1, 3, 136), (129, 131, 141, 142), (10, 11, 18, 19), (2, 3, 14, 15), (1, 0, 12, 13), (0, 2, 15, 12), (8, 9, 13, 12), (9, 11, 14, 13), (11, 10, 15, 14), (10, 8, 12, 15), (16, 19, 23, 220, 20), (9, 8, 16, 17), (8, 10, 19, 16), (11, 9, 17, 18), (217, 32, 1243, 1242, 216), (18, 17, 21, 22), (19, 18, 22, 23), (17, 16, 20, 21), (1242, 1241, 1237, 213, 219, 216), (35, 214, 213, 1237, 1238), (1261, 1262, 1246, 1247), (224, 223, 31, 28), (230, 222, 29, 228), (223, 225, 30, 31), (222, 224, 28, 29), (63, 62, 35, 32), (62, 30, 214, 35), (66, 40, 41, 67), (199, 198, 44, 45), (69, 42, 43, 70), (70, 43, 40, 66), (45, 44, 46, 47), (200, 199, 45, 47), (201, 200, 47, 46), (198, 201, 46, 44), (206, 209, 51, 48), (209, 208, 50, 51), (208, 207, 49, 50), (207, 206, 48, 49), (205, 204, 55, 52), (204, 203, 54, 55), (203, 202, 53, 54), (202, 205, 52, 53), (60, 96, 59, 56), (61, 60, 56, 57), (95, 61, 57, 58), (96, 95, 58, 59), (42, 69, 61, 95), (41, 42, 95, 96), (69, 68, 67, 60, 61), (29, 28, 63), (31, 30, 62), (28, 31, 62, 63), (36, 39, 66, 67), (37, 65, 68, 69), (38, 37, 69, 70), (64, 38, 70), (65, 36, 67, 68), (162, 161, 79, 80), (97, 72, 71, 100), (98, 73, 72, 97), (99, 74, 73, 98), (100, 71, 74, 99), (166, 165, 84, 86), (101, 76, 75, 104), (102, 77, 76, 101), (103, 78, 77, 102), (104, 75, 78, 103), (83, 85, 111, 109), (125, 127, 115, 116), (168, 167, 85, 83), (163, 162, 80, 82), (161, 164, 81, 79), (167, 166, 86, 85), (165, 168, 83, 84), (164, 163, 82, 81), (64, 88, 90, 38), (38, 90, 89, 37), (37, 89, 87, 65), (65, 87, 88, 64), (39, 92, 94, 64), (64, 94, 93, 65), (65, 93, 91, 36), (36, 91, 92, 39), (67, 41, 96, 60), (88, 100, 99, 90), (90, 99, 98, 89), (89, 98, 97, 87), (87, 97, 100, 88), (92, 104, 103, 94), (94, 103, 102, 93), (93, 102, 101, 91), (91, 101, 104, 92), (106, 105, 107, 108), (110, 109, 111, 112), (126, 125, 116, 120), (79, 81, 107, 105), (85, 86, 112, 111), (84, 83, 109, 110), (81, 82, 108, 107), (80, 79, 105, 106), (116, 115, 119, 120), (114, 113, 117, 118), (128, 126, 120, 119), (122, 121, 113, 114), (124, 123, 118, 117), (121, 124, 117, 113), (127, 128, 119, 115), (123, 122, 114, 118), (172, 169, 122, 123), (171, 170, 124, 121), (170, 172, 123, 124), (169, 171, 121, 122), (176, 174, 128, 127), (174, 173, 126, 128), (173, 175, 125, 126), (175, 176, 127, 125), (40, 133, 134, 41), (41, 134, 136, 42), (42, 136, 135, 43), (43, 135, 133, 40), (7, 6, 3, 2), (5, 4, 0, 1), (4, 131, 133, 0), (130, 7, 2, 135), (6, 132, 136, 3), (129, 5, 1, 134), (132, 130, 135, 136), (154, 153, 150, 148), (158, 157, 145, 152), (131, 4, 139, 141), (6, 7, 138, 137), (130, 132, 144, 143), (132, 6, 137, 144), (5, 129, 142, 140), (4, 5, 140, 139), (186, 185, 182, 180), (190, 189, 177, 184), (155, 154, 148, 147), (153, 156, 149, 150), (160, 159, 151, 146), (156, 155, 147, 149), (157, 160, 146, 145), (159, 158, 152, 151), (141, 139, 155, 156), (142, 141, 156, 153), (139, 140, 154, 155), (140, 142, 153, 154), (143, 144, 158, 159), (137, 138, 160, 157), (138, 143, 159, 160), (144, 137, 157, 158), (131, 129, 134, 133), (73, 74, 163, 164), (72, 73, 164, 161), (74, 71, 162, 163), (71, 72, 161, 162), (75, 76, 168, 165), (77, 78, 166, 167), (76, 77, 167, 168), (78, 75, 165, 166), (82, 80, 171, 169), (106, 108, 172, 170), (80, 106, 170, 171), (108, 82, 169, 172), (86, 84, 176, 175), (112, 86, 175, 173), (110, 112, 173, 174), (84, 110, 174, 176), (39, 64, 66), (64, 70, 66), (184, 177, 178, 183), (181, 179, 180, 182), (187, 186, 180, 179), (185, 188, 181, 182), (192, 191, 183, 178), (188, 187, 179, 181), (189, 192, 178, 177), (191, 190, 184, 183), (149, 147, 187, 188), (150, 149, 188, 185), (147, 148, 186, 187), (148, 150, 185, 186), (151, 152, 190, 191), (145, 146, 192, 189), (146, 151, 191, 192), (152, 145, 189, 190), (29, 63, 32, 217), (56, 59, 194, 195), (57, 56, 195, 196), (58, 57, 196, 197), (59, 58, 197, 194), (52, 55, 201, 198), (55, 54, 200, 201), (54, 53, 199, 200), (53, 52, 198, 199), (49, 48, 205, 202), (50, 49, 202, 203), (51, 50, 203, 204), (48, 51, 204, 205), (195, 194, 206, 207), (196, 195, 207, 208), (197, 196, 208, 209), (194, 197, 209, 206), (193, 29, 217, 218), (30, 193, 218, 214), (24, 211, 219, 213), (33, 24, 213, 214), (210, 33, 214, 218), (211, 210, 218, 219), (27, 34, 217, 216), (34, 215, 218, 217), (212, 27, 216, 219), (215, 212, 219, 218), (221, 228, 29, 193), (30, 227, 221, 193), (20, 220, 226, 229, 225), (23, 22, 224, 222), (21, 20, 225, 223), (220, 23, 222, 230, 226), (22, 21, 223, 224), (225, 229, 227, 30), (221, 227, 232, 231), (235, 240, 239, 234), (227, 229, 234, 232), (228, 221, 231, 233), (230, 228, 233, 235), (233, 231, 236, 238), (232, 234, 239, 237), (240, 245, 244, 239), (235, 233, 238, 240), (231, 232, 237, 236), (240, 238, 243, 245), (236, 237, 242, 241), (238, 236, 241, 243), (237, 239, 244, 242), (235, 246, 254), (234, 229, 252), (235, 234, 247, 246), (255, 251, 250, 256), (246, 256, 250, 248, 253, 254), (247, 234, 252), (226, 230, 253, 248, 249, 229), (251, 255, 247, 252, 229, 249), (230, 235, 254, 253), (248, 250, 251, 249), (247, 255, 256, 246), (462, 738, 281), (265, 264, 274, 275), (258, 257, 267, 268), (734, 265, 275, 276), (259, 258, 268, 269), (735, 734, 276, 277), (260, 259, 269, 270), (736, 735, 277, 278), (261, 260, 270, 271), (266, 736, 278, 279), (262, 261, 271, 272), (737, 266, 279, 280), (263, 262, 272, 273), (738, 737, 280, 281), (264, 263, 273, 274), (257, 553, 267), (281, 280, 295, 296), (274, 273, 288, 289), (267, 553, 282), (462, 281, 296), (275, 274, 289, 290), (268, 267, 282, 283), (276, 275, 290, 291), (269, 268, 283, 284), (277, 276, 291, 292), (270, 269, 284, 285), (278, 277, 292, 293), (271, 270, 285, 286), (279, 278, 293, 294), (272, 271, 286, 287), (280, 279, 294, 295), (273, 272, 287, 288), (285, 284, 299, 300), (293, 292, 307, 308), (286, 285, 300, 301), (294, 293, 308, 309), (287, 286, 301, 302), (295, 294, 309, 310), (288, 287, 302, 303), (296, 295, 310, 311), (289, 288, 303, 304), (282, 553, 297), (462, 296, 311), (290, 289, 304, 305), (283, 282, 297, 298), (291, 290, 305, 306), (284, 283, 298, 299), (292, 291, 306, 307), (304, 303, 318, 319), (297, 553, 312), (462, 311, 326), (305, 304, 319, 320), (298, 297, 312, 313), (306, 305, 320, 321), (299, 298, 313, 314), (307, 306, 321, 322), (300, 299, 314, 315), (308, 307, 322, 323), (301, 300, 315, 316), (309, 308, 323, 324), (302, 301, 316, 317), (310, 309, 324, 325), (303, 302, 317, 318), (311, 310, 325, 326), (323, 322, 337, 338), (316, 315, 330, 331), (324, 323, 338, 339), (317, 316, 331, 332), (325, 324, 339, 340), (318, 317, 332, 333), (326, 325, 340, 341), (319, 318, 333, 334), (312, 553, 327), (462, 326, 341), (320, 319, 334, 335), (313, 312, 327, 328), (321, 320, 335, 336), (314, 313, 328, 329), (322, 321, 336, 337), (315, 314, 329, 330), (462, 341, 356), (335, 334, 349, 350), (328, 327, 342, 343), (336, 335, 350, 351), (329, 328, 343, 344), (337, 336, 351, 352), (330, 329, 344, 345), (338, 337, 352, 353), (331, 330, 345, 346), (339, 338, 353, 354), (332, 331, 346, 347), (340, 339, 354, 355), (333, 332, 347, 348), (341, 340, 355, 356), (334, 333, 348, 349), (327, 553, 342), (354, 353, 368, 369), (347, 346, 361, 362), (355, 354, 369, 370), (348, 347, 362, 363), (356, 355, 370, 371), (349, 348, 363, 364), (342, 553, 357), (462, 356, 371), (350, 349, 364, 365), (343, 342, 357, 358), (351, 350, 365, 366), (344, 343, 358, 359), (352, 351, 366, 367), (345, 344, 359, 360), (353, 352, 367, 368), (346, 345, 360, 361), (358, 357, 372, 373), (366, 365, 380, 381), (359, 358, 373, 374), (367, 366, 381, 382), (360, 359, 374, 375), (368, 367, 382, 383), (361, 360, 375, 376), (369, 368, 383, 384), (362, 361, 376, 377), (370, 369, 384, 385), (363, 362, 377, 378), (371, 370, 385, 386), (364, 363, 378, 379), (357, 553, 372), (462, 371, 386), (365, 364, 379, 380), (377, 376, 391, 392), (385, 384, 399, 400), (378, 377, 392, 393), (386, 385, 400, 401), (379, 378, 393, 394), (372, 553, 387), (462, 386, 401), (380, 379, 394, 395), (373, 372, 387, 388), (381, 380, 395, 396), (374, 373, 388, 389), (382, 381, 396, 397), (375, 374, 389, 390), (383, 382, 397, 398), (376, 375, 390, 391), (384, 383, 398, 399), (396, 395, 410, 411), (389, 388, 403, 404), (397, 396, 411, 412), (390, 389, 404, 405), (398, 397, 412, 413), (391, 390, 405, 406), (399, 398, 413, 414), (392, 391, 406, 407), (400, 399, 414, 415), (393, 392, 407, 408), (401, 400, 415, 416), (394, 393, 408, 409), (387, 553, 402), (462, 401, 416), (395, 394, 409, 410), (388, 387, 402, 403), (415, 414, 429, 430), (408, 407, 422, 423), (416, 415, 430, 431), (409, 408, 423, 424), (402, 553, 417), (462, 416, 431), (410, 409, 424, 425), (403, 402, 417, 418), (411, 410, 425, 426), (404, 403, 418, 419), (412, 411, 426, 427), (405, 404, 419, 420), (413, 412, 427, 428), (406, 405, 420, 421), (414, 413, 428, 429), (407, 406, 421, 422), (419, 418, 433, 434), (427, 426, 441, 442), (420, 419, 434, 435), (428, 427, 442, 443), (421, 420, 435, 436), (429, 428, 443, 444), (422, 421, 436, 437), (430, 429, 444, 445), (423, 422, 437, 438), (431, 430, 445, 446), (424, 423, 438, 439), (417, 553, 432), (462, 431, 446), (425, 424, 439, 440), (418, 417, 432, 433), (426, 425, 440, 441), (438, 437, 452, 453), (446, 445, 460, 461), (439, 438, 453, 454), (432, 553, 447), (462, 446, 461), (440, 439, 454, 455), (433, 432, 447, 448), (441, 440, 455, 456), (434, 433, 448, 449), (442, 441, 456, 457), (435, 434, 449, 450), (443, 442, 457, 458), (436, 435, 450, 451), (444, 443, 458, 459), (437, 436, 451, 452), (445, 444, 459, 460), (457, 456, 472, 473), (450, 449, 465, 466), (458, 457, 473, 474), (451, 450, 466, 467), (459, 458, 474, 475), (452, 451, 467, 468), (460, 459, 475, 476), (453, 452, 468, 469), (461, 460, 476, 477), (454, 453, 469, 470), (447, 553, 463), (462, 461, 477), (455, 454, 470, 471), (448, 447, 463, 464), (456, 455, 471, 472), (449, 448, 464, 465), (477, 476, 491, 492), (470, 469, 484, 741, 485), (463, 553, 478), (462, 477, 492), (471, 470, 485, 486), (464, 463, 478, 479), (471, 486, 487), (465, 464, 479, 480), (473, 472, 487, 488), (466, 465, 480, 481), (474, 473, 488, 489), (467, 466, 481, 482), (475, 474, 489, 490), (468, 467, 482, 483), (476, 475, 490, 491), (469, 468, 483), (489, 488, 503, 504), (482, 481, 496, 497), (490, 489, 504, 505), (483, 482, 497, 498), (491, 490, 505, 506), (492, 491, 506, 507), (741, 484, 499, 740), (478, 553, 493), (462, 492, 507), (485, 500, 744, 501), (479, 478, 493, 494), (487, 486, 501, 502), (480, 479, 494, 495), (488, 487, 502, 503), (481, 480, 495, 496), (493, 553, 508), (462, 507, 522), (744, 500, 515, 743), (494, 493, 508, 509), (502, 501, 516, 517), (495, 494, 509, 510), (503, 502, 517, 518), (496, 495, 510, 511), (504, 503, 518, 519), (497, 496, 511, 512), (505, 504, 519, 520), (498, 497, 512, 513), (506, 505, 520, 521), (499, 498, 513, 514), (507, 506, 521, 522), (499, 514, 515), (512, 511, 526, 527), (520, 519, 534, 535), (513, 512, 527, 528), (521, 520, 535, 536), (513, 528, 529), (522, 521, 536, 537), (515, 514, 529, 530), (508, 553, 523), (462, 522, 537), (516, 743, 515, 530, 531), (509, 508, 523, 524), (517, 516, 531), (510, 509, 524, 525), (518, 517, 532, 533), (511, 510, 525, 526), (519, 518, 533, 534), (531, 530, 545, 546), (524, 523, 538, 539), (532, 531, 546, 547), (525, 524, 539, 540), (533, 532, 547, 548), (526, 525, 540, 541), (534, 533, 548, 549), (527, 526, 541, 542), (535, 534, 549, 550), (528, 527, 542, 543), (536, 535, 550, 551), (529, 528, 543, 544), (537, 536, 551, 552), (530, 529, 544, 545), (523, 553, 538), (462, 537, 552), (550, 549, 565, 566), (543, 542, 558, 559), (551, 550, 566, 567), (544, 543, 559, 560), (552, 551, 567, 568), (545, 544, 560, 561), (538, 553, 554), (462, 552, 568), (546, 545, 561, 562), (539, 538, 554, 555), (547, 546, 562, 563), (540, 539, 555, 556), (548, 547, 563, 564), (541, 540, 556, 557), (549, 548, 564, 565), (542, 541, 557, 558), (555, 554, 569, 570), (563, 562, 577, 578), (556, 555, 570, 571), (564, 563, 578, 579), (557, 556, 571, 572), (565, 564, 579, 580), (558, 557, 572, 573), (566, 565, 580, 581), (559, 558, 573, 574), (567, 566, 581, 582), (560, 559, 574, 575), (568, 567, 582, 583), (561, 560, 575, 576), (554, 553, 569), (462, 568, 583), (562, 561, 576, 577), (574, 573, 588, 589), (582, 581, 596, 597), (575, 574, 589, 590), (583, 582, 597, 598), (576, 575, 590, 591), (569, 553, 584), (462, 583, 598), (577, 576, 591, 592), (570, 569, 584, 585), (578, 577, 592, 593), (571, 570, 585, 586), (579, 578, 593, 594), (572, 571, 586, 587), (580, 579, 594, 595), (573, 572, 587, 588), (581, 580, 595, 596), (593, 592, 607, 608), (586, 585, 600, 601), (594, 593, 608, 609), (587, 586, 601, 602), (595, 594, 609, 610), (588, 587, 602, 603), (596, 595, 610, 611), (589, 588, 603, 604), (597, 596, 611, 612), (590, 589, 604, 605), (598, 597, 612, 613), (591, 590, 605, 606), (584, 553, 599), (462, 598, 613), (592, 591, 606, 607), (585, 584, 599, 600), (612, 611, 626, 627), (605, 604, 619, 620), (613, 612, 627, 628), (606, 605, 620, 621), (599, 553, 614), (462, 613, 628), (607, 606, 621, 622), (600, 599, 614, 615), (608, 607, 622, 623), (601, 600, 615, 616), (609, 608, 623, 624), (602, 601, 616, 617), (610, 609, 624, 625), (603, 602, 617, 618), (611, 610, 625, 626), (604, 603, 618, 619), (624, 623, 638, 639), (617, 616, 631, 632), (625, 624, 639, 640), (618, 617, 632, 633), (626, 625, 640, 641), (619, 618, 633, 634), (627, 626, 641, 642), (620, 619, 634, 635), (628, 627, 642, 643), (621, 620, 635, 636), (614, 553, 629), (462, 628, 643), (622, 621, 636, 637), (615, 614, 629, 630), (623, 622, 637, 638), (616, 615, 630, 631), (643, 642, 657, 658), (636, 635, 650, 651), (629, 553, 644), (462, 643, 658), (637, 636, 651, 652), (630, 629, 644, 645), (638, 637, 652, 653), (631, 630, 645, 646), (639, 638, 653, 654), (632, 631, 646, 647), (640, 639, 654, 655), (633, 632, 647, 648), (641, 640, 655, 656), (634, 633, 648, 649), (642, 641, 656, 657), (635, 634, 649, 650), (647, 646, 661, 662), (655, 654, 669, 670), (648, 647, 662, 663), (656, 655, 670, 671), (649, 648, 663, 664), (657, 656, 671, 672), (650, 649, 664, 665), (658, 657, 672, 673), (651, 650, 665, 666), (644, 553, 659), (462, 658, 673), (652, 651, 666, 667), (645, 644, 659, 660), (653, 652, 667, 668), (646, 645, 660, 661), (654, 653, 668, 669), (666, 665, 680, 681), (659, 553, 674), (462, 673, 688), (667, 666, 681, 682), (660, 659, 674, 675), (668, 667, 682, 683), (661, 660, 675, 676), (669, 668, 683, 684), (662, 661, 676, 677), (670, 669, 684, 685), (663, 662, 677, 678), (671, 670, 685, 686), (664, 663, 678, 679), (672, 671, 686, 687), (665, 664, 679, 680), (673, 672, 687, 688), (685, 684, 699, 700), (678, 677, 692, 693), (686, 685, 700, 701), (679, 678, 693, 694), (687, 686, 701, 702), (680, 679, 694, 695), (688, 687, 702, 703), (681, 680, 695, 696), (674, 553, 689), (462, 688, 703), (682, 681, 696, 697), (675, 674, 689, 690), (683, 682, 697, 698), (676, 675, 690, 691), (684, 683, 698, 699), (677, 676, 691, 692), (689, 553, 704), (462, 703, 718), (697, 696, 711, 712), (690, 689, 704, 705), (698, 697, 712, 713), (691, 690, 705, 706), (699, 698, 713, 714), (692, 691, 706, 707), (700, 699, 714, 715), (693, 692, 707, 708), (701, 700, 715, 716), (694, 693, 708, 709), (702, 701, 716, 717), (695, 694, 709, 710), (703, 702, 717, 718), (696, 695, 710, 711), (708, 707, 722, 723), (716, 715, 730, 731), (709, 708, 723, 724), (717, 716, 731, 732), (710, 709, 724, 725), (718, 717, 732, 733), (711, 710, 725, 726), (704, 553, 719), (462, 718, 733), (712, 711, 726, 727), (705, 704, 719, 720), (713, 712, 727, 728), (706, 705, 720, 721), (714, 713, 728, 729), (707, 706, 721, 722), (715, 714, 729, 730), (727, 726, 264, 265), (720, 719, 257, 258), (728, 727, 265, 734), (721, 720, 258, 259), (729, 728, 734, 735), (722, 721, 259, 260), (730, 729, 735, 736), (723, 722, 260, 261), (731, 730, 736, 266), (724, 723, 261, 262), (732, 731, 266, 737), (725, 724, 262, 263), (733, 732, 737, 738), (726, 725, 263, 264), (719, 553, 257), (462, 733, 738), (514, 513, 529), (532, 517, 531), (472, 471, 487), (484, 469, 483), (500, 739, 499, 515), (739, 740, 499), (486, 485, 501), (484, 483, 498, 499), (485, 741, 742), (500, 485, 742, 739), (739, 742, 741, 740), (501, 744, 743, 516), (950, 1226, 769), (753, 752, 762, 763), (746, 745, 755, 756), (1222, 753, 763, 764), (747, 746, 756, 757), (1223, 1222, 764, 765), (748, 747, 757, 758), (1224, 1223, 765, 766), (749, 748, 758, 759), (754, 1224, 766, 767), (750, 749, 759, 760), (1225, 754, 767, 768), (751, 750, 760, 761), (1226, 1225, 768, 769), (752, 751, 761, 762), (745, 1041, 755), (769, 768, 783, 784), (762, 761, 776, 777), (755, 1041, 770), (950, 769, 784), (763, 762, 777, 778), (756, 755, 770, 771), (764, 763, 778, 779), (757, 756, 771, 772), (765, 764, 779, 780), (758, 757, 772, 773), (766, 765, 780, 781), (759, 758, 773, 774), (767, 766, 781, 782), (760, 759, 774, 775), (768, 767, 782, 783), (761, 760, 775, 776), (773, 772, 787, 788), (781, 780, 795, 796), (774, 773, 788, 789), (782, 781, 796, 797), (775, 774, 789, 790), (783, 782, 797, 798), (776, 775, 790, 791), (784, 783, 798, 799), (777, 776, 791, 792), (770, 1041, 785), (950, 784, 799), (778, 777, 792, 793), (771, 770, 785, 786), (779, 778, 793, 794), (772, 771, 786, 787), (780, 779, 794, 795), (792, 791, 806, 807), (785, 1041, 800), (950, 799, 814), (793, 792, 807, 808), (786, 785, 800, 801), (794, 793, 808, 809), (787, 786, 801, 802), (795, 794, 809, 810), (788, 787, 802, 803), (796, 795, 810, 811), (789, 788, 803, 804), (797, 796, 811, 812), (790, 789, 804, 805), (798, 797, 812, 813), (791, 790, 805, 806), (799, 798, 813, 814), (811, 810, 825, 826), (804, 803, 818, 819), (812, 811, 826, 827), (805, 804, 819, 820), (813, 812, 827, 828), (806, 805, 820, 821), (814, 813, 828, 829), (807, 806, 821, 822), (800, 1041, 815), (950, 814, 829), (808, 807, 822, 823), (801, 800, 815, 816), (809, 808, 823, 824), (802, 801, 816, 817), (810, 809, 824, 825), (803, 802, 817, 818), (950, 829, 844), (823, 822, 837, 838), (816, 815, 830, 831), (824, 823, 838, 839), (817, 816, 831, 832), (825, 824, 839, 840), (818, 817, 832, 833), (826, 825, 840, 841), (819, 818, 833, 834), (827, 826, 841, 842), (820, 819, 834, 835), (828, 827, 842, 843), (821, 820, 835, 836), (829, 828, 843, 844), (822, 821, 836, 837), (815, 1041, 830), (842, 841, 856, 857), (835, 834, 849, 850), (843, 842, 857, 858), (836, 835, 850, 851), (844, 843, 858, 859), (837, 836, 851, 852), (830, 1041, 845), (950, 844, 859), (838, 837, 852, 853), (831, 830, 845, 846), (839, 838, 853, 854), (832, 831, 846, 847), (840, 839, 854, 855), (833, 832, 847, 848), (841, 840, 855, 856), (834, 833, 848, 849), (846, 845, 860, 861), (854, 853, 868, 869), (847, 846, 861, 862), (855, 854, 869, 870), (848, 847, 862, 863), (856, 855, 870, 871), (849, 848, 863, 864), (857, 856, 871, 872), (850, 849, 864, 865), (858, 857, 872, 873), (851, 850, 865, 866), (859, 858, 873, 874), (852, 851, 866, 867), (845, 1041, 860), (950, 859, 874), (853, 852, 867, 868), (865, 864, 879, 880), (873, 872, 887, 888), (866, 865, 880, 881), (874, 873, 888, 889), (867, 866, 881, 882), (860, 1041, 875), (950, 874, 889), (868, 867, 882, 883), (861, 860, 875, 876), (869, 868, 883, 884), (862, 861, 876, 877), (870, 869, 884, 885), (863, 862, 877, 878), (871, 870, 885, 886), (864, 863, 878, 879), (872, 871, 886, 887), (884, 883, 898, 899), (877, 876, 891, 892), (885, 884, 899, 900), (878, 877, 892, 893), (886, 885, 900, 901), (879, 878, 893, 894), (887, 886, 901, 902), (880, 879, 894, 895), (888, 887, 902, 903), (881, 880, 895, 896), (889, 888, 903, 904), (882, 881, 896, 897), (875, 1041, 890), (950, 889, 904), (883, 882, 897, 898), (876, 875, 890, 891), (903, 902, 917, 918), (896, 895, 910, 911), (904, 903, 918, 919), (897, 896, 911, 912), (890, 1041, 905), (950, 904, 919), (898, 897, 912, 913), (891, 890, 905, 906), (899, 898, 913, 914), (892, 891, 906, 907), (900, 899, 914, 915), (893, 892, 907, 908), (901, 900, 915, 916), (894, 893, 908, 909), (902, 901, 916, 917), (895, 894, 909, 910), (907, 906, 921, 922), (915, 914, 929, 930), (908, 907, 922, 923), (916, 915, 930, 931), (909, 908, 923, 924), (917, 916, 931, 932), (910, 909, 924, 925), (918, 917, 932, 933), (911, 910, 925, 926), (919, 918, 933, 934), (912, 911, 926, 927), (905, 1041, 920), (950, 919, 934), (913, 912, 927, 928), (906, 905, 920, 921), (914, 913, 928, 929), (926, 925, 940, 941), (934, 933, 948, 949), (927, 926, 941, 942), (920, 1041, 935), (950, 934, 949), (928, 927, 942, 943), (921, 920, 935, 936), (929, 928, 943, 944), (922, 921, 936, 937), (930, 929, 944, 945), (923, 922, 937, 938), (931, 930, 945, 946), (924, 923, 938, 939), (932, 931, 946, 947), (925, 924, 939, 940), (933, 932, 947, 948), (945, 944, 960, 961), (938, 937, 953, 954), (946, 945, 961, 962), (939, 938, 954, 955), (947, 946, 962, 963), (940, 939, 955, 956), (948, 947, 963, 964), (941, 940, 956, 957), (949, 948, 964, 965), (942, 941, 957, 958), (935, 1041, 951), (950, 949, 965), (943, 942, 958, 959), (936, 935, 951, 952), (944, 943, 959, 960), (937, 936, 952, 953), (965, 964, 979, 980), (958, 957, 972, 1229, 973), (951, 1041, 966), (950, 965, 980), (959, 958, 973, 974), (952, 951, 966, 967), (959, 974, 975), (953, 952, 967, 968), (961, 960, 975, 976), (954, 953, 968, 969), (962, 961, 976, 977), (955, 954, 969, 970), (963, 962, 977, 978), (956, 955, 970, 971), (964, 963, 978, 979), (957, 956, 971), (977, 976, 991, 992), (970, 969, 984, 985), (978, 977, 992, 993), (971, 970, 985, 986), (979, 978, 993, 994), (980, 979, 994, 995), (1229, 972, 987, 1228), (966, 1041, 981), (950, 980, 995), (973, 988, 1232, 989), (967, 966, 981, 982), (975, 974, 989, 990), (968, 967, 982, 983), (976, 975, 990, 991), (969, 968, 983, 984), (981, 1041, 996), (950, 995, 1010), (1232, 988, 1003, 1231), (982, 981, 996, 997), (990, 989, 1004, 1005), (983, 982, 997, 998), (991, 990, 1005, 1006), (984, 983, 998, 999), (992, 991, 1006, 1007), (985, 984, 999, 1000), (993, 992, 1007, 1008), (986, 985, 1000, 1001), (994, 993, 1008, 1009), (987, 986, 1001, 1002), (995, 994, 1009, 1010), (987, 1002, 1003), (1000, 999, 1014, 1015), (1008, 1007, 1022, 1023), (1001, 1000, 1015, 1016), (1009, 1008, 1023, 1024), (1001, 1016, 1017), (1010, 1009, 1024, 1025), (1003, 1002, 1017, 1018), (996, 1041, 1011), (950, 1010, 1025), (1004, 1231, 1003, 1018, 1019), (997, 996, 1011, 1012), (1005, 1004, 1019), (998, 997, 1012, 1013), (1006, 1005, 1020, 1021), (999, 998, 1013, 1014), (1007, 1006, 1021, 1022), (1019, 1018, 1033, 1034), (1012, 1011, 1026, 1027), (1020, 1019, 1034, 1035), (1013, 1012, 1027, 1028), (1021, 1020, 1035, 1036), (1014, 1013, 1028, 1029), (1022, 1021, 1036, 1037), (1015, 1014, 1029, 1030), (1023, 1022, 1037, 1038), (1016, 1015, 1030, 1031), (1024, 1023, 1038, 1039), (1017, 1016, 1031, 1032), (1025, 1024, 1039, 1040), (1018, 1017, 1032, 1033), (1011, 1041, 1026), (950, 1025, 1040), (1038, 1037, 1053, 1054), (1031, 1030, 1046, 1047), (1039, 1038, 1054, 1055), (1032, 1031, 1047, 1048), (1040, 1039, 1055, 1056), (1033, 1032, 1048, 1049), (1026, 1041, 1042), (950, 1040, 1056), (1034, 1033, 1049, 1050), (1027, 1026, 1042, 1043), (1035, 1034, 1050, 1051), (1028, 1027, 1043, 1044), (1036, 1035, 1051, 1052), (1029, 1028, 1044, 1045), (1037, 1036, 1052, 1053), (1030, 1029, 1045, 1046), (1043, 1042, 1057, 1058), (1051, 1050, 1065, 1066), (1044, 1043, 1058, 1059), (1052, 1051, 1066, 1067), (1045, 1044, 1059, 1060), (1053, 1052, 1067, 1068), (1046, 1045, 1060, 1061), (1054, 1053, 1068, 1069), (1047, 1046, 1061, 1062), (1055, 1054, 1069, 1070), (1048, 1047, 1062, 1063), (1056, 1055, 1070, 1071), (1049, 1048, 1063, 1064), (1042, 1041, 1057), (950, 1056, 1071), (1050, 1049, 1064, 1065), (1062, 1061, 1076, 1077), (1070, 1069, 1084, 1085), (1063, 1062, 1077, 1078), (1071, 1070, 1085, 1086), (1064, 1063, 1078, 1079), (1057, 1041, 1072), (950, 1071, 1086), (1065, 1064, 1079, 1080), (1058, 1057, 1072, 1073), (1066, 1065, 1080, 1081), (1059, 1058, 1073, 1074), (1067, 1066, 1081, 1082), (1060, 1059, 1074, 1075), (1068, 1067, 1082, 1083), (1061, 1060, 1075, 1076), (1069, 1068, 1083, 1084), (1081, 1080, 1095, 1096), (1074, 1073, 1088, 1089), (1082, 1081, 1096, 1097), (1075, 1074, 1089, 1090), (1083, 1082, 1097, 1098), (1076, 1075, 1090, 1091), (1084, 1083, 1098, 1099), (1077, 1076, 1091, 1092), (1085, 1084, 1099, 1100), (1078, 1077, 1092, 1093), (1086, 1085, 1100, 1101), (1079, 1078, 1093, 1094), (1072, 1041, 1087), (950, 1086, 1101), (1080, 1079, 1094, 1095), (1073, 1072, 1087, 1088), (1100, 1099, 1114, 1115), (1093, 1092, 1107, 1108), (1101, 1100, 1115, 1116), (1094, 1093, 1108, 1109), (1087, 1041, 1102), (950, 1101, 1116), (1095, 1094, 1109, 1110), (1088, 1087, 1102, 1103), (1096, 1095, 1110, 1111), (1089, 1088, 1103, 1104), (1097, 1096, 1111, 1112), (1090, 1089, 1104, 1105), (1098, 1097, 1112, 1113), (1091, 1090, 1105, 1106), (1099, 1098, 1113, 1114), (1092, 1091, 1106, 1107), (1112, 1111, 1126, 1127), (1105, 1104, 1119, 1120), (1113, 1112, 1127, 1128), (1106, 1105, 1120, 1121), (1114, 1113, 1128, 1129), (1107, 1106, 1121, 1122), (1115, 1114, 1129, 1130), (1108, 1107, 1122, 1123), (1116, 1115, 1130, 1131), (1109, 1108, 1123, 1124), (1102, 1041, 1117), (950, 1116, 1131), (1110, 1109, 1124, 1125), (1103, 1102, 1117, 1118), (1111, 1110, 1125, 1126), (1104, 1103, 1118, 1119), (1131, 1130, 1145, 1146), (1124, 1123, 1138, 1139), (1117, 1041, 1132), (950, 1131, 1146), (1125, 1124, 1139, 1140), (1118, 1117, 1132, 1133), (1126, 1125, 1140, 1141), (1119, 1118, 1133, 1134), (1127, 1126, 1141, 1142), (1120, 1119, 1134, 1135), (1128, 1127, 1142, 1143), (1121, 1120, 1135, 1136), (1129, 1128, 1143, 1144), (1122, 1121, 1136, 1137), (1130, 1129, 1144, 1145), (1123, 1122, 1137, 1138), (1135, 1134, 1149, 1150), (1143, 1142, 1157, 1158), (1136, 1135, 1150, 1151), (1144, 1143, 1158, 1159), (1137, 1136, 1151, 1152), (1145, 1144, 1159, 1160), (1138, 1137, 1152, 1153), (1146, 1145, 1160, 1161), (1139, 1138, 1153, 1154), (1132, 1041, 1147), (950, 1146, 1161), (1140, 1139, 1154, 1155), (1133, 1132, 1147, 1148), (1141, 1140, 1155, 1156), (1134, 1133, 1148, 1149), (1142, 1141, 1156, 1157), (1154, 1153, 1168, 1169), (1147, 1041, 1162), (950, 1161, 1176), (1155, 1154, 1169, 1170), (1148, 1147, 1162, 1163), (1156, 1155, 1170, 1171), (1149, 1148, 1163, 1164), (1157, 1156, 1171, 1172), (1150, 1149, 1164, 1165), (1158, 1157, 1172, 1173), (1151, 1150, 1165, 1166), (1159, 1158, 1173, 1174), (1152, 1151, 1166, 1167), (1160, 1159, 1174, 1175), (1153, 1152, 1167, 1168), (1161, 1160, 1175, 1176), (1173, 1172, 1187, 1188), (1166, 1165, 1180, 1181), (1174, 1173, 1188, 1189), (1167, 1166, 1181, 1182), (1175, 1174, 1189, 1190), (1168, 1167, 1182, 1183), (1176, 1175, 1190, 1191), (1169, 1168, 1183, 1184), (1162, 1041, 1177), (950, 1176, 1191), (1170, 1169, 1184, 1185), (1163, 1162, 1177, 1178), (1171, 1170, 1185, 1186), (1164, 1163, 1178, 1179), (1172, 1171, 1186, 1187), (1165, 1164, 1179, 1180), (1177, 1041, 1192), (950, 1191, 1206), (1185, 1184, 1199, 1200), (1178, 1177, 1192, 1193), (1186, 1185, 1200, 1201), (1179, 1178, 1193, 1194), (1187, 1186, 1201, 1202), (1180, 1179, 1194, 1195), (1188, 1187, 1202, 1203), (1181, 1180, 1195, 1196), (1189, 1188, 1203, 1204), (1182, 1181, 1196, 1197), (1190, 1189, 1204, 1205), (1183, 1182, 1197, 1198), (1191, 1190, 1205, 1206), (1184, 1183, 1198, 1199), (1196, 1195, 1210, 1211), (1204, 1203, 1218, 1219), (1197, 1196, 1211, 1212), (1205, 1204, 1219, 1220), (1198, 1197, 1212, 1213), (1206, 1205, 1220, 1221), (1199, 1198, 1213, 1214), (1192, 1041, 1207), (950, 1206, 1221), (1200, 1199, 1214, 1215), (1193, 1192, 1207, 1208), (1201, 1200, 1215, 1216), (1194, 1193, 1208, 1209), (1202, 1201, 1216, 1217), (1195, 1194, 1209, 1210), (1203, 1202, 1217, 1218), (1215, 1214, 752, 753), (1208, 1207, 745, 746), (1216, 1215, 753, 1222), (1209, 1208, 746, 747), (1217, 1216, 1222, 1223), (1210, 1209, 747, 748), (1218, 1217, 1223, 1224), (1211, 1210, 748, 749), (1219, 1218, 1224, 754), (1212, 1211, 749, 750), (1220, 1219, 754, 1225), (1213, 1212, 750, 751), (1221, 1220, 1225, 1226), (1214, 1213, 751, 752), (1207, 1041, 745), (950, 1221, 1226), (1002, 1001, 1017), (1020, 1005, 1019), (960, 959, 975), (972, 957, 971), (988, 1227, 987, 1003), (1227, 1228, 987), (974, 973, 989), (972, 971, 986, 987), (973, 1229, 1230), (988, 973, 1230, 1227), (1227, 1230, 1229, 1228), (989, 1232, 1231, 1004), (32, 35, 1238, 1244, 1243), (1263, 1261, 1247, 1248), (25, 1234, 1238, 1237), (1234, 1235, 1244, 1238), (1236, 25, 1237, 1241), (1235, 1236, 1241, 1244), (26, 1240, 1241, 1242), (1233, 26, 1242, 1243), (1239, 1233, 1243, 1244), (1240, 1239, 1244, 1241), (1247, 1246, 1245, 1248), (1251, 1252, 1249, 1250), (1267, 1265, 1252, 1251), (1268, 1266, 1250, 1249), (1264, 1263, 1248, 1245), (1265, 1268, 1249, 1252), (1262, 1264, 1245, 1246), (1266, 1267, 1251, 1250), (1234, 25, 1256, 1255), (25, 1236, 1254, 1256), (1236, 1235, 1253, 1254), (1235, 1234, 1255, 1253), (26, 1233, 1258, 1259), (1239, 1240, 1260, 1257), (1240, 26, 1259, 1260), (1233, 1239, 1257, 1258), (1272, 1270, 1264, 1262), (1270, 1269, 1263, 1264), (1269, 1271, 1261, 1263), (1271, 1272, 1262, 1261), (1276, 1273, 1267, 1266), (1275, 1274, 1268, 1265), (1274, 1276, 1266, 1268), (1273, 1275, 1265, 1267), (1253, 1255, 1272, 1271), (1254, 1253, 1271, 1269), (1256, 1254, 1269, 1270), (1255, 1256, 1270, 1272), (1258, 1257, 1275, 1273), (1260, 1259, 1276, 1274), (1257, 1260, 1274, 1275), (1259, 1258, 1273, 1276)])
me_formiga.polygons.foreach_set('use_smooth', [True] * 1338)
me_formiga.polygons.foreach_set('material_index', [0, 0, 0, 0, 0, 0, 0, 0, 0, 0, 0, 0, 0, 0, 0, 0, 0, 0, 0, 0, 0, 0, 0, 0, 0, 0, 0, 0, 0, 0, 0, 0, 0, 0, 0, 0, 0, 0, 1, 1, 1, 1, 1, 1, 1, 1, 0, 0, 0, 0, 0, 0, 0, 0, 0, 0, 0, 0, 0, 0, 0, 0, 0, 0, 0, 0, 0, 0, 0, 0, 0, 0, 0, 0, 0, 0, 0, 0, 0, 0, 0, 0, 0, 0, 0, 0, 0, 0, 0, 0, 0, 0, 0, 0, 0, 0, 0, 0, 0, 0, 0, 0, 0, 0, 0, 0, 0, 0, 0, 0, 0, 0, 0, 0, 0, 0, 0, 0, 0, 0, 0, 0, 0, 0, 0, 0, 0, 0, 0, 0, 0, 0, 0, 0, 0, 0, 0, 0, 0, 0, 0, 0, 0, 0, 0, 0, 0, 0, 0, 0, 0, 0, 0, 0, 0, 0, 0, 0, 0, 0, 0, 0, 0, 0, 0, 0, 0, 0, 0, 0, 0, 0, 0, 0, 0, 0, 0, 0, 0, 0, 0, 0, 0, 0, 0, 0, 0, 0, 0, 0, 0, 0, 0, 0, 0, 0, 0, 0, 0, 0, 0, 0, 0, 0, 0, 0, 0, 0, 0, 0, 0, 0, 0, 0, 0, 0, 0, 0, 0, 0, 0, 0, 0, 0, 0, 0, 0, 0, 0, 0, 0, 0, 0, 0, 0, 0, 0, 0, 0, 0, 0, 0, 2, 2, 0, 0, 2, 0, 2, 2, 3, 3, 3, 3, 3, 3, 3, 3, 3, 3, 3, 3, 3, 3, 3, 3, 3, 3, 3, 3, 3, 3, 3, 3, 3, 3, 3, 3, 3, 3, 3, 3, 3, 3, 3, 3, 3, 3, 3, 3, 3, 3, 3, 3, 3, 3, 3, 3, 3, 3, 3, 3, 3, 3, 3, 3, 3, 3, 3, 3, 3, 3, 3, 3, 3, 3, 3, 3, 3, 3, 3, 3, 3, 3, 3, 3, 3, 3, 3, 3, 3, 3, 3, 3, 3, 3, 3, 3, 3, 3, 3, 3, 3, 3, 3, 3, 3, 3, 3, 3, 3, 3, 3, 3, 3, 3, 3, 3, 3, 3, 3, 3, 3, 3, 3, 3, 3, 3, 3, 3, 3, 3, 3, 3, 3, 3, 3, 3, 3, 3, 3, 3, 3, 3, 3, 3, 3, 3, 3, 3, 3, 3, 3, 3, 3, 3, 3, 3, 3, 3, 3, 3, 3, 3, 3, 3, 3, 3, 3, 3, 3, 3, 3, 3, 3, 3, 3, 3, 3, 3, 3, 3, 3, 3, 3, 3, 3, 3, 3, 3, 3, 3, 3, 3, 3, 3, 3, 3, 3, 3, 3, 3, 3, 3, 3, 3, 3, 3, 3, 3, 3, 3, 3, 3, 3, 3, 3, 3, 3, 3, 3, 3, 3, 3, 3, 3, 3, 3, 3, 3, 3, 3, 3, 3, 3, 4, 3, 3, 4, 3, 4, 3, 3, 3, 3, 3, 3, 3, 3, 3, 3, 3, 3, 3, 3, 3, 4, 3, 3, 5, 3, 4, 3, 3, 3, 3, 3, 5, 3, 4, 3, 3, 3, 3, 3, 3, 3, 3, 4, 3, 4, 3, 3, 3, 3, 3, 3, 4, 3, 3, 4, 3, 4, 3, 3, 3, 3, 3, 3, 3, 3, 3, 3, 3, 3, 3, 3, 3, 3, 3, 3, 3, 3, 3, 3, 3, 3, 3, 3, 3, 3, 3, 3, 3, 3, 3, 3, 3, 3, 3, 3, 3, 3, 3, 3, 3, 3, 3, 3, 3, 3, 3, 3, 3, 3, 3, 3, 3, 3, 3, 3, 3, 3, 3, 3, 3, 3, 3, 3, 3, 3, 3, 3, 3, 3, 3, 3, 3, 3, 3, 3, 3, 3, 3, 3, 3, 3, 3, 3, 3, 3, 3, 3, 3, 3, 3, 3, 3, 3, 3, 3, 3, 3, 3, 3, 3, 3, 3, 3, 3, 3, 3, 3, 3, 3, 3, 3, 3, 3, 3, 3, 3, 3, 3, 3, 3, 3, 3, 3, 3, 3, 3, 3, 3, 3, 3, 3, 3, 3, 3, 3, 3, 3, 3, 3, 3, 3, 3, 3, 3, 3, 3, 3, 3, 3, 3, 3, 3, 3, 3, 3, 3, 3, 3, 3, 3, 3, 3, 3, 3, 3, 3, 3, 3, 3, 3, 3, 3, 3, 3, 3, 3, 3, 3, 3, 3, 3, 3, 3, 3, 3, 3, 3, 3, 3, 3, 3, 3, 3, 3, 3, 3, 3, 3, 3, 3, 3, 3, 3, 3, 3, 3, 3, 3, 3, 3, 3, 3, 3, 3, 3, 3, 3, 3, 3, 3, 3, 3, 3, 3, 3, 4, 3, 3, 4, 5, 5, 4, 4, 4, 5, 3, 3, 3, 3, 3, 3, 3, 3, 3, 3, 3, 3, 3, 3, 3, 3, 3, 3, 3, 3, 3, 3, 3, 3, 3, 3, 3, 3, 3, 3, 3, 3, 3, 3, 3, 3, 3, 3, 3, 3, 3, 3, 3, 3, 3, 3, 3, 3, 3, 3, 3, 3, 3, 3, 3, 3, 3, 3, 3, 3, 3, 3, 3, 3, 3, 3, 3, 3, 3, 3, 3, 3, 3, 3, 3, 3, 3, 3, 3, 3, 3, 3, 3, 3, 3, 3, 3, 3, 3, 3, 3, 3, 3, 3, 3, 3, 3, 3, 3, 3, 3, 3, 3, 3, 3, 3, 3, 3, 3, 3, 3, 3, 3, 3, 3, 3, 3, 3, 3, 3, 3, 3, 3, 3, 3, 3, 3, 3, 3, 3, 3, 3, 3, 3, 3, 3, 3, 3, 3, 3, 3, 3, 3, 3, 3, 3, 3, 3, 3, 3, 3, 3, 3, 3, 3, 3, 3, 3, 3, 3, 3, 3, 3, 3, 3, 3, 3, 3, 3, 3, 3, 3, 3, 3, 3, 3, 3, 3, 3, 3, 3, 3, 3, 3, 3, 3, 3, 3, 3, 3, 3, 3, 3, 3, 3, 3, 3, 3, 3, 3, 3, 3, 3, 3, 3, 3, 3, 3, 3, 3, 3, 3, 3, 3, 3, 3, 3, 3, 3, 3, 3, 3, 3, 3, 3, 3, 3, 4, 3, 3, 4, 3, 4, 3, 3, 3, 3, 3, 3, 3, 3, 3, 3, 3, 3, 3, 3, 3, 4, 3, 3, 5, 3, 4, 3, 3, 3, 3, 3, 5, 3, 4, 3, 3, 3, 3, 3, 3, 3, 3, 4, 3, 4, 3, 3, 3, 3, 3, 3, 4, 3, 3, 4, 3, 4, 3, 3, 3, 3, 3, 3, 3, 3, 3, 3, 3, 3, 3, 3, 3, 3, 3, 3, 3, 3, 3, 3, 3, 3, 3, 3, 3, 3, 3, 3, 3, 3, 3, 3, 3, 3, 3, 3, 3, 3, 3, 3, 3, 3, 3, 3, 3, 3, 3, 3, 3, 3, 3, 3, 3, 3, 3, 3, 3, 3, 3, 3, 3, 3, 3, 3, 3, 3, 3, 3, 3, 3, 3, 3, 3, 3, 3, 3, 3, 3, 3, 3, 3, 3, 3, 3, 3, 3, 3, 3, 3, 3, 3, 3, 3, 3, 3, 3, 3, 3, 3, 3, 3, 3, 3, 3, 3, 3, 3, 3, 3, 3, 3, 3, 3, 3, 3, 3, 3, 3, 3, 3, 3, 3, 3, 3, 3, 3, 3, 3, 3, 3, 3, 3, 3, 3, 3, 3, 3, 3, 3, 3, 3, 3, 3, 3, 3, 3, 3, 3, 3, 3, 3, 3, 3, 3, 3, 3, 3, 3, 3, 3, 3, 3, 3, 3, 3, 3, 3, 3, 3, 3, 3, 3, 3, 3, 3, 3, 3, 3, 3, 3, 3, 3, 3, 3, 3, 3, 3, 3, 3, 3, 3, 3, 3, 3, 3, 3, 3, 3, 3, 3, 3, 3, 3, 3, 3, 3, 3, 3, 3, 3, 3, 3, 3, 3, 3, 3, 3, 3, 3, 3, 3, 3, 3, 3, 3, 3, 4, 3, 3, 4, 5, 5, 4, 4, 4, 5, 3, 3, 0, 0, 0, 0, 0, 0, 0, 0, 0, 0, 0, 0, 0, 0, 0, 0, 0, 0, 0, 0, 0, 0, 0, 0, 0, 0, 0, 0, 0, 0, 0, 0, 0, 0, 0, 0, 0, 0, 0, 0, 0, 0])
me_formiga.materials.append(mat_skin)
me_formiga.materials.append(mat_tile)
me_formiga.materials.append(mat_material_007)
me_formiga.materials.append(mat_material_004)
me_formiga.materials.append(mat_material_005)
me_formiga.materials.append(mat_material_006)
me_formiga.use_remesh_preserve_volume = False
me_formiga.use_remesh_preserve_attributes = False
me_formiga.use_mirror_vertex_groups = False
me_formiga.update()
arm_formigaesqueleto = bpy.data.armatures.new('FormigaEsqueleto')  # bones are not reproduced

# ---- objects
ob_corpo = bpy.data.objects.new('Corpo', me_formiga)
ob_esqueleto = bpy.data.objects.new('Esqueleto', arm_formigaesqueleto)

# ---- transforms, parenting, visibility, modifiers, constraints
ob_corpo.parent = ob_esqueleto
ob_corpo.matrix_parent_inverse = Matrix(((1.683, 2.725e-17, -1.401e-16, -1.695), (1.192e-07, 1.561, 0.631, -0.6524), (0.0, -0.631, 1.561, -1.275), (0.0, 0.0, 0.0, 1.0)))
ob_corpo.location = (1.0, -2.656e-08, 0.8914)
ob_corpo.scale = (0.2234, 0.1632, 0.1729)
ob_corpo.lineart.crease_threshold = 0.0
_vg = ob_corpo.vertex_groups.new(name='Bone')
for _i, _w in zip([0, 2, 3, 36, 37, 38, 39, 40, 41, 42, 43, 56, 58, 59, 60, 61, 64, 65, 66, 67, 68, 69, 70, 87, 88, 93, 94, 95, 96, 129, 130, 131, 132, 133, 134, 135, 136, 235, 240], [0.06516, 0.06997, 0.00679, 0.1972, 0.2271, 0.1558, 0.1434, 0.9097, 0.8507, 0.8737, 0.9162, 0.0006798, 0.06051, 0.06137, 0.1567, 0.1096, 0.6524, 0.9485, 0.754, 0.5906, 0.7827, 0.6624, 0.7249, 0.05796, 0.02503, 0.06215, 0.02404, 0.2616, 0.2764, 0.009107, 0.05648, 0.07316, 0.01804, 0.7603, 0.7897, 0.7988, 0.8206, 0.005507, 0.0178]): _vg.add([_i], _w, 'REPLACE')
_vg = ob_corpo.vertex_groups.new(name='Bone.001')
for _i, _w in zip([0, 1, 2, 3, 8, 9, 10, 11, 12, 13, 14, 15, 16, 17, 18, 19, 20, 21, 22, 23, 24, 25, 26, 27, 28, 29, 30, 31, 32, 33, 34, 35, 62, 63, 193, 210, 211, 212, 213, 214, 215, 216, 217, 218, 219, 220, 221, 222, 223, 224, 225, 226, 227, 228, 229, 230, 231, 232, 233, 234, 235, 236, 237, 238, 239, 240, 241, 242, 243, 244, 245, 246, 247, 248, 249, 250, 251, 252, 253, 254, 255, 256, 257, 258, 259, 260, 261, 262, 263, 264, 265, 266, 267, 268, 269, 270, 271, 272, 273, 274, 275, 276, 277, 278, 279, 280, 281, 282, 283, 284, 285, 286, 287, 288, 289, 290, 291, 292, 293, 294, 295, 296, 297, 298, 299, 300, 301, 302, 303, 304, 305, 306, 307, 308, 309, 310, 311, 312, 313, 314, 315, 316, 317, 318, 319, 320, 321, 322, 323, 324, 325, 326, 327, 328, 329, 330, 331, 332, 333, 334, 335, 336, 337, 338, 339, 340, 341, 342, 343, 344, 345, 346, 347, 348, 349, 350, 351, 352, 353, 354, 355, 356, 357, 358, 359, 360, 361, 362, 363, 364, 365, 366, 367, 368, 369, 370, 371, 372, 373, 374, 375, 376, 377, 378, 379, 380, 381, 382, 383, 384, 385, 386, 387, 388, 389, 390, 391, 392, 393, 394, 395, 396, 397, 398, 399, 400, 401, 402, 403, 404, 405, 406, 407, 408, 409, 410, 411, 412, 413, 414, 415, 416, 417, 418, 419, 420, 421, 422, 423, 424, 425, 426, 427, 428, 429, 430, 431, 432, 433, 434, 435, 436, 437, 438, 439, 440, 441, 442, 443, 444, 445, 446, 447, 448, 449, 450, 451, 452, 453, 454, 455, 456, 457, 458, 459, 460, 461, 462, 463, 464, 465, 466, 467, 468, 469, 470, 471, 472, 473, 474, 475, 476, 477, 478, 479, 480, 481, 482, 483, 484, 485, 486, 487, 488, 489, 490, 491, 492, 493, 494, 495, 496, 497, 498, 499, 500, 501, 502, 503, 504, 505, 506, 507, 508, 509, 510, 511, 512, 513, 514, 515, 516, 517, 518, 519, 520, 521, 522, 523, 524, 525, 526, 527, 528, 529, 530, 531, 532, 533, 534, 535, 536, 537, 538, 539, 540, 541, 542, 543, 544, 545, 546, 547, 548, 549, 550, 551, 552, 553, 554, 555, 556, 557, 558, 559, 560, 561, 562, 563, 564, 565, 566, 567, 568, 569, 570, 571, 572, 573, 574, 575, 576, 577, 578, 579, 580, 581, 582, 583, 584, 585, 586, 587, 588, 589, 590, 591, 592, 593, 594, 595, 596, 597, 598, 599, 600, 601, 602, 603, 604, 605, 606, 607, 608, 609, 610, 611, 612, 613, 614, 615, 616, 617, 618, 619, 620, 621, 622, 623, 624, 625, 626, 627, 628, 629, 630, 631, 632, 633, 634, 635, 636, 637, 638, 639, 640, 641, 642, 643, 644, 645, 646, 647, 648, 649, 650, 651, 652, 653, 654, 655, 656, 657, 658, 659, 660, 661, 662, 663, 664, 665, 666, 667, 668, 669, 670, 671, 672, 673, 674, 675, 676, 677, 678, 679, 680, 681, 682, 683, 684, 685, 686, 687, 688, 689, 690, 691, 692, 693, 694, 695, 696, 697, 698, 699, 700, 701, 702, 703, 704, 705, 706, 707, 708, 709, 710, 711, 712, 713, 714, 715, 716, 717, 718, 719, 720, 721, 722, 723, 724, 725, 726, 727, 728, 729, 730, 731, 732, 733, 734, 735, 736, 737, 738, 739, 740, 741, 742, 743, 744, 745, 746, 747, 748, 749, 750, 751, 752, 753, 754, 755, 756, 757, 758, 759, 760, 761, 762, 763, 764, 765, 766, 767, 768, 769, 770, 771, 772, 773, 774, 775, 776, 777, 778, 779, 780, 781, 782, 783, 784, 785, 786, 787, 788, 789, 790, 791, 792, 793, 794, 795, 796, 797, 798, 799, 800, 801, 802, 803, 804, 805, 806, 807, 808, 809, 810, 811, 812, 813, 814, 815, 816, 817, 818, 819, 820, 821, 822, 823, 824, 825, 826, 827, 828, 829, 830, 831, 832, 833, 834, 835, 836, 837, 838, 839, 840, 841, 842, 843, 844, 845, 846, 847, 848, 849, 850, 851, 852, 853, 854, 855, 856, 857, 858, 859, 860, 861, 862, 863, 864, 865, 866, 867, 868, 869, 870, 871, 872, 873, 874, 875, 876, 877, 878, 879, 880, 881, 882, 883, 884, 885, 886, 887, 888, 889, 890, 891, 892, 893, 894, 895, 896, 897, 898, 899, 900, 901, 902, 903, 904, 905, 906, 907, 908, 909, 910, 911, 912, 913, 914, 915, 916, 917, 918, 919, 920, 921, 922, 923, 924, 925, 926, 927, 928, 929, 930, 931, 932, 933, 934, 935, 936, 937, 938, 939, 940, 941, 942, 943, 944, 945, 946, 947, 948, 949, 950, 951, 952, 953, 954, 955, 956, 957, 958, 959, 960, 961, 962, 963, 964, 965, 966, 967, 968, 969, 970, 971, 972, 973, 974, 975, 976, 977, 978, 979, 980, 981, 982, 983, 984, 985, 986, 987, 988, 989, 990, 991, 992, 993, 994, 995, 996, 997, 998, 999, 1000, 1001, 1002, 1003, 1004, 1005, 1006, 1007, 1008, 1009, 1010, 1011, 1012, 1013, 1014, 1015, 1016, 1017, 1018, 1019, 1020, 1021, 1022, 1023, 1024, 1025, 1026, 1027, 1028, 1029, 1030, 1031, 1032, 1033, 1034, 1035, 1036, 1037, 1038, 1039, 1040, 1041, 1042, 1043, 1044, 1045, 1046, 1047, 1048, 1049, 1050, 1051, 1052, 1053, 1054, 1055, 1056, 1057, 1058, 1059, 1060, 1061, 1062, 1063, 1064, 1065, 1066, 1067, 1068, 1069, 1070, 1071, 1072, 1073, 1074, 1075, 1076, 1077, 1078, 1079, 1080, 1081, 1082, 1083, 1084, 1085, 1086, 1087, 1088, 1089, 1090, 1091, 1092, 1093, 1094, 1095, 1096, 1097, 1098, 1099, 1100, 1101, 1102, 1103, 1104, 1105, 1106, 1107, 1108, 1109, 1110, 1111, 1112, 1113, 1114, 1115, 1116, 1117, 1118, 1119, 1120, 1121, 1122, 1123, 1124, 1125, 1126, 1127, 1128, 1129, 1130, 1131, 1132, 1133, 1134, 1135, 1136, 1137, 1138, 1139, 1140, 1141, 1142, 1143, 1144, 1145, 1146, 1147, 1148, 1149, 1150, 1151, 1152, 1153, 1154, 1155, 1156, 1157, 1158, 1159, 1160, 1161, 1162, 1163, 1164, 1165, 1166, 1167, 1168, 1169, 1170, 1171, 1172, 1173, 1174, 1175, 1176, 1177, 1178, 1179, 1180, 1181, 1182, 1183, 1184, 1185, 1186, 1187, 1188, 1189, 1190, 1191, 1192, 1193, 1194, 1195, 1196, 1197, 1198, 1199, 1200, 1201, 1202, 1203, 1204, 1205, 1206, 1207, 1208, 1209, 1210, 1211, 1212, 1213, 1214, 1215, 1216, 1217, 1218, 1219, 1220, 1221, 1222, 1223, 1224, 1225, 1226, 1227, 1228, 1229, 1230, 1231, 1232, 1233, 1234, 1235, 1236, 1237, 1238, 1239, 1240, 1241, 1242, 1243, 1244, 1245, 1246, 1247, 1248, 1249, 1250, 1251, 1252, 1253, 1254, 1255, 1256, 1257, 1258, 1259, 1260, 1261, 1262, 1263, 1264, 1265, 1266, 1267, 1268, 1269, 1270, 1271, 1272, 1273, 1274, 1275, 1276], [0.04339, 0.006185, 0.05373, 0.01077, 0.7578, 0.7679, 0.8207, 0.8142, 0.2394, 0.2494, 0.2614, 0.2448, 0.9283, 0.9167, 0.941, 0.964, 0.9725, 0.9636, 0.9759, 0.9862, 0.997, 0.9988, 0.9992, 0.9982, 0.9918, 0.9943, 0.9908, 0.9865, 0.9986, 0.9957, 0.9969, 0.9978, 0.9942, 0.9966, 0.9939, 0.9965, 0.9978, 0.9985, 0.9972, 0.9942, 0.9973, 0.9987, 0.9964, 0.997, 0.999, 0.9835, 0.9912, 0.9916, 0.9789, 0.9865, 0.9843, 0.9837, 0.9892, 0.9898, 0.9841, 0.9842, 0.9893, 0.987, 0.9867, 0.9778, 0.9669, 0.9853, 0.9842, 0.9805, 0.9782, 0.9611, 0.9807, 0.9804, 0.9758, 0.9773, 0.9705, 0.9701, 0.9779, 0.9859, 0.9858, 0.9849, 0.9851, 0.9786, 0.9814, 0.9697, 0.9814, 0.9788, 0.9989, 0.9989, 0.9988, 0.9988, 0.9987, 0.9986, 0.9986, 0.9985, 0.9984, 0.998, 0.9989, 0.9989, 0.9988, 0.9987, 0.9986, 0.9985, 0.9984, 0.9983, 0.9982, 0.998, 0.9979, 0.9978, 0.9978, 0.9978, 0.9979, 0.9989, 0.9988, 0.9987, 0.9986, 0.9985, 0.9984, 0.9982, 0.998, 0.9979, 0.9977, 0.9976, 0.9976, 0.9976, 0.9977, 0.9979, 0.9989, 0.9988, 0.9987, 0.9986, 0.9984, 0.9982, 0.998, 0.9977, 0.9974, 0.9972, 0.9972, 0.9972, 0.9973, 0.9976, 0.9978, 0.9989, 0.9988, 0.9987, 0.9985, 0.9983, 0.9981, 0.9978, 0.9973, 0.9969, 0.9966, 0.9966, 0.9968, 0.9971, 0.9975, 0.9978, 0.9989, 0.9988, 0.9987, 0.9985, 0.9983, 0.998, 0.9976, 0.997, 0.996, 0.9956, 0.996, 0.9963, 0.9968, 0.9974, 0.9978, 0.9989, 0.9988, 0.9987, 0.9985, 0.9983, 0.998, 0.9975, 0.9969, 0.9959, 0.9954, 0.9954, 0.9956, 0.9967, 0.9973, 0.9977, 0.9989, 0.9988, 0.9987, 0.9985, 0.9983, 0.9981, 0.9977, 0.9972, 0.9966, 0.9962, 0.996, 0.9958, 0.9968, 0.9974, 0.9978, 0.9989, 0.9988, 0.9987, 0.9986, 0.9984, 0.9982, 0.9979, 0.9976, 0.9972, 0.9969, 0.9967, 0.9966, 0.9971, 0.9975, 0.9978, 0.9989, 0.9988, 0.9988, 0.9986, 0.9985, 0.9983, 0.9981, 0.9979, 0.9976, 0.9974, 0.9973, 0.9972, 0.9973, 0.9976, 0.9978, 0.9989, 0.9989, 0.9988, 0.9987, 0.9986, 0.9985, 0.9983, 0.9982, 0.998, 0.9978, 0.9977, 0.9976, 0.9976, 0.9977, 0.9979, 0.9989, 0.9989, 0.9988, 0.9988, 0.9987, 0.9986, 0.9985, 0.9984, 0.9983, 0.9981, 0.998, 0.9979, 0.9978, 0.9979, 0.9979, 0.9989, 0.9989, 0.9989, 0.9988, 0.9988, 0.9987, 0.9987, 0.9986, 0.9985, 0.9983, 0.9982, 0.9981, 0.998, 0.998, 0.998, 0.999, 0.9989, 0.9989, 0.9989, 0.9989, 0.9988, 0.9987, 0.9987, 0.9986, 0.9985, 0.9984, 0.9982, 0.9981, 0.9981, 0.998, 0.9981, 0.999, 0.999, 0.999, 0.999, 0.9989, 0.9989, 0.9988, 0.9987, 0.9987, 0.9986, 0.9985, 0.9984, 0.9983, 0.9982, 0.9981, 0.999, 0.999, 0.999, 0.999, 0.999, 0.9989, 0.9989, 0.9988, 0.9988, 0.9987, 0.9986, 0.9985, 0.9984, 0.9982, 0.9982, 0.999, 0.999, 0.999, 0.999, 0.999, 0.999, 0.999, 0.9989, 0.9988, 0.9987, 0.9986, 0.9985, 0.9984, 0.9983, 0.9982, 0.999, 0.999, 0.9991, 0.9991, 0.9991, 0.999, 0.999, 0.999, 0.9989, 0.9988, 0.9987, 0.9986, 0.9985, 0.9984, 0.9982, 0.999, 0.9991, 0.9991, 0.9991, 0.9991, 0.9991, 0.999, 0.999, 0.9989, 0.9989, 0.9988, 0.9987, 0.9986, 0.9984, 0.9983, 0.999, 0.9991, 0.9991, 0.9991, 0.9991, 0.9991, 0.9991, 0.999, 0.999, 0.9989, 0.9988, 0.9987, 0.9986, 0.9985, 0.9983, 0.999, 0.999, 0.9991, 0.9991, 0.9991, 0.9991, 0.9991, 0.9991, 0.999, 0.999, 0.9989, 0.9988, 0.9988, 0.9986, 0.9985, 0.9983, 0.999, 0.9991, 0.9991, 0.9992, 0.9992, 0.9992, 0.9991, 0.9991, 0.999, 0.999, 0.9989, 0.9988, 0.9987, 0.9985, 0.9983, 0.999, 0.9991, 0.9991, 0.9992, 0.9992, 0.9992, 0.9992, 0.9991, 0.9991, 0.999, 0.9989, 0.9988, 0.9987, 0.9985, 0.9983, 0.999, 0.9991, 0.9991, 0.9992, 0.9992, 0.9992, 0.9992, 0.9991, 0.9991, 0.999, 0.9989, 0.9988, 0.9987, 0.9985, 0.9983, 0.999, 0.9991, 0.9991, 0.9992, 0.9992, 0.9992, 0.9992, 0.9991, 0.9991, 0.999, 0.9989, 0.9988, 0.9986, 0.9985, 0.9983, 0.999, 0.9991, 0.9991, 0.9991, 0.9992, 0.9992, 0.9991, 0.9991, 0.999, 0.9989, 0.9988, 0.9987, 0.9986, 0.9985, 0.9983, 0.999, 0.9991, 0.9991, 0.9991, 0.9991, 0.9991, 0.9991, 0.9991, 0.999, 0.9989, 0.9988, 0.9987, 0.9986, 0.9984, 0.9983, 0.999, 0.999, 0.9991, 0.9991, 0.9991, 0.9991, 0.9991, 0.999, 0.999, 0.9989, 0.9988, 0.9987, 0.9985, 0.9984, 0.9982, 0.999, 0.999, 0.999, 0.999, 0.999, 0.999, 0.999, 0.999, 0.9989, 0.9988, 0.9987, 0.9986, 0.9985, 0.9983, 0.9982, 0.999, 0.999, 0.999, 0.999, 0.999, 0.999, 0.9989, 0.9989, 0.9988, 0.9987, 0.9986, 0.9985, 0.9984, 0.9982, 0.9981, 0.999, 0.999, 0.9989, 0.9989, 0.9989, 0.9989, 0.9988, 0.9988, 0.9987, 0.9986, 0.9985, 0.9984, 0.9983, 0.9982, 0.9981, 0.999, 0.9989, 0.9989, 0.9989, 0.9988, 0.9988, 0.9987, 0.9986, 0.9986, 0.9985, 0.9983, 0.9982, 0.9981, 0.9981, 0.998, 0.9983, 0.9982, 0.9981, 0.9979, 0.998, 0.9989, 0.9989, 0.9989, 0.9989, 0.9989, 0.9989, 0.9967, 0.9968, 0.9971, 0.9973, 0.9976, 0.9978, 0.998, 0.9981, 0.9982, 0.9985, 0.9966, 0.9966, 0.9968, 0.9971, 0.9974, 0.9976, 0.9978, 0.998, 0.9981, 0.9982, 0.9983, 0.9984, 0.9985, 0.9985, 0.9986, 0.9965, 0.9964, 0.9965, 0.9968, 0.9971, 0.9974, 0.9977, 0.9978, 0.998, 0.9981, 0.9982, 0.9983, 0.9984, 0.9985, 0.9986, 0.9964, 0.9962, 0.9961, 0.9964, 0.9968, 0.9972, 0.9974, 0.9977, 0.9979, 0.998, 0.9982, 0.9983, 0.9984, 0.9985, 0.9985, 0.9963, 0.9959, 0.9957, 0.9958, 0.9964, 0.9969, 0.9972, 0.9975, 0.9977, 0.9979, 0.9981, 0.9983, 0.9984, 0.9985, 0.9985, 0.9963, 0.9957, 0.9951, 0.9949, 0.9959, 0.9965, 0.997, 0.9974, 0.9977, 0.9979, 0.9981, 0.9982, 0.9983, 0.9984, 0.9985, 0.9962, 0.9955, 0.9944, 0.9943, 0.9955, 0.9963, 0.9969, 0.9973, 0.9976, 0.9979, 0.9981, 0.9982, 0.9983, 0.9984, 0.9985, 0.9962, 0.9955, 0.9942, 0.9942, 0.9954, 0.9962, 0.9968, 0.9973, 0.9976, 0.9979, 0.9981, 0.9982, 0.9983, 0.9984, 0.9985, 0.9963, 0.9956, 0.9945, 0.9945, 0.9956, 0.9964, 0.9969, 0.9973, 0.9976, 0.9979, 0.9981, 0.9982, 0.9984, 0.9985, 0.9985, 0.9963, 0.9958, 0.9954, 0.9955, 0.9961, 0.9967, 0.9971, 0.9975, 0.9977, 0.998, 0.9981, 0.9983, 0.9984, 0.9985, 0.9985, 0.9964, 0.9961, 0.9959, 0.9961, 0.9966, 0.997, 0.9973, 0.9976, 0.9978, 0.998, 0.9982, 0.9983, 0.9984, 0.9985, 0.9985, 0.9965, 0.9964, 0.9964, 0.9966, 0.997, 0.9973, 0.9975, 0.9978, 0.998, 0.9981, 0.9982, 0.9983, 0.9984, 0.9985, 0.9985, 0.9966, 0.9966, 0.9967, 0.997, 0.9973, 0.9975, 0.9977, 0.9979, 0.9981, 0.9982, 0.9983, 0.9984, 0.9985, 0.9985, 0.9986, 0.9967, 0.9968, 0.997, 0.9973, 0.9975, 0.9977, 0.9979, 0.998, 0.9981, 0.9982, 0.9983, 0.9984, 0.9985, 0.9985, 0.9986, 0.9986, 0.9968, 0.997, 0.9972, 0.9975, 0.9976, 0.9978, 0.998, 0.9981, 0.9982, 0.9983, 0.9984, 0.9985, 0.9985, 0.9986, 0.9986, 0.9969, 0.9971, 0.9974, 0.9976, 0.9977, 0.9979, 0.9981, 0.9982, 0.9983, 0.9983, 0.9984, 0.9985, 0.9985, 0.9986, 0.9986, 0.997, 0.9972, 0.9975, 0.9977, 0.9978, 0.998, 0.9981, 0.9983, 0.9983, 0.9984, 0.9985, 0.9985, 0.9986, 0.9986, 0.9986, 0.997, 0.9973, 0.9976, 0.9978, 0.9979, 0.9981, 0.9982, 0.9983, 0.9984, 0.9985, 0.9985, 0.9986, 0.9986, 0.9986, 0.9986, 0.9971, 0.9974, 0.9976, 0.9978, 0.998, 0.9982, 0.9983, 0.9984, 0.9985, 0.9985, 0.9985, 0.9986, 0.9986, 0.9986, 0.9986, 0.9971, 0.9974, 0.9977, 0.9979, 0.9981, 0.9982, 0.9983, 0.9984, 0.9985, 0.9986, 0.9986, 0.9986, 0.9987, 0.9987, 0.9986, 0.9968, 0.9972, 0.9975, 0.9977, 0.998, 0.9981, 0.9983, 0.9984, 0.9985, 0.9985, 0.9986, 0.9987, 0.9987, 0.9987, 0.9987, 0.9986, 0.9972, 0.9975, 0.9978, 0.998, 0.9982, 0.9983, 0.9984, 0.9985, 0.9986, 0.9987, 0.9987, 0.9987, 0.9987, 0.9987, 0.9986, 0.9972, 0.9975, 0.9978, 0.998, 0.9982, 0.9984, 0.9985, 0.9986, 0.9987, 0.9987, 0.9987, 0.9987, 0.9987, 0.9987, 0.9987, 0.9972, 0.9975, 0.9978, 0.9981, 0.9982, 0.9984, 0.9985, 0.9986, 0.9987, 0.9987, 0.9987, 0.9987, 0.9987, 0.9987, 0.9987, 0.9972, 0.9975, 0.9978, 0.9981, 0.9983, 0.9984, 0.9985, 0.9986, 0.9987, 0.9987, 0.9988, 0.9987, 0.9987, 0.9987, 0.9987, 0.9972, 0.9975, 0.9978, 0.998, 0.9982, 0.9984, 0.9985, 0.9986, 0.9987, 0.9987, 0.9987, 0.9987, 0.9987, 0.9987, 0.9986, 0.9972, 0.9975, 0.9978, 0.998, 0.9982, 0.9984, 0.9985, 0.9986, 0.9987, 0.9987, 0.9987, 0.9987, 0.9987, 0.9987, 0.9986, 0.9971, 0.9974, 0.9977, 0.998, 0.9982, 0.9983, 0.9985, 0.9986, 0.9986, 0.9987, 0.9987, 0.9987, 0.9987, 0.9987, 0.9986, 0.9971, 0.9973, 0.9976, 0.9979, 0.9981, 0.9983, 0.9984, 0.9985, 0.9986, 0.9986, 0.9987, 0.9987, 0.9987, 0.9986, 0.9986, 0.997, 0.9972, 0.9975, 0.9978, 0.998, 0.9982, 0.9983, 0.9984, 0.9985, 0.9986, 0.9986, 0.9986, 0.9986, 0.9986, 0.9986, 0.9969, 0.9971, 0.9974, 0.9977, 0.9979, 0.9981, 0.9982, 0.9984, 0.9984, 0.9985, 0.9985, 0.9986, 0.9986, 0.9986, 0.9986, 0.9968, 0.997, 0.9972, 0.9975, 0.9978, 0.998, 0.9981, 0.9983, 0.9984, 0.9984, 0.9985, 0.9985, 0.9985, 0.9986, 0.9986, 0.9983, 0.9984, 0.9985, 0.9985, 0.9986, 0.9982, 0.9981, 0.9981, 0.9982, 0.9983, 0.9983, 0.9991, 0.9986, 0.9987, 0.9989, 0.9988, 0.9983, 0.9989, 0.9991, 0.9991, 0.9994, 0.999, 0.9987, 0.9988, 0.9986, 0.9987, 0.9989, 0.9991, 0.9992, 0.9991, 0.9989, 0.9987, 0.9989, 0.9986, 0.9988, 0.9989, 0.9991, 0.9992, 0.9991, 0.9987, 0.9986, 0.9989, 0.9988, 0.9989, 0.9992, 0.9991, 0.9991, 0.9989, 0.9988, 0.9987, 0.9986, 0.9991, 0.9991, 0.9989, 0.9992]): _vg.add([_i], _w, 'REPLACE')
_vg = ob_corpo.vertex_groups.new(name='Bone.005')
for _i, _w in zip([36, 39, 40, 60, 64, 66, 67, 91, 92, 93, 94, 101, 102, 103, 104], [0.7672, 0.8389, 0.02718, 0.01232, 0.1687, 0.1982, 0.2245, 0.9868, 0.9919, 0.9328, 0.9535, 0.9686, 0.9639, 0.9802, 0.9793]): _vg.add([_i], _w, 'REPLACE')
_vg = ob_corpo.vertex_groups.new(name='Bone.007')
for _i, _w in zip([75, 76, 77, 78, 83, 84, 85, 86, 101, 102, 109, 110, 111, 112, 165, 166, 167, 168], [0.9837, 0.9856, 0.9757, 0.9777, 0.9099, 0.0949, 0.8644, 0.1318, 0.01213, 0.01906, 0.503, 0.01732, 0.5086, 0.06288, 0.9766, 0.9799, 0.9865, 0.9941]): _vg.add([_i], _w, 'REPLACE')
_vg = ob_corpo.vertex_groups.new(name='Bone.009')
for _i, _w in zip([83, 84, 85, 86, 109, 110, 111, 112, 115, 116, 119, 120, 125, 126, 127, 128, 173, 174, 175, 176], [0.09011, 0.9051, 0.1356, 0.8682, 0.497, 0.9663, 0.4914, 0.9371, 1.0, 0.9999, 1.0, 0.9999, 0.9991, 0.9995, 0.9996, 0.9998, 0.9932, 0.9975, 0.9868, 0.9934]): _vg.add([_i], _w, 'REPLACE')
_vg = ob_corpo.vertex_groups.new(name='Bone.006')
for _i, _w in zip([37, 38, 43, 64, 66, 68, 69, 70, 87, 88, 89, 90, 97, 98, 99, 100], [0.7371, 0.825, 0.03661, 0.1745, 0.003993, 0.006145, 0.1705, 0.2328, 0.9383, 0.9519, 0.987, 0.9926, 0.9709, 0.9708, 0.9782, 0.9853]): _vg.add([_i], _w, 'REPLACE')
_vg = ob_corpo.vertex_groups.new(name='Bone.008')
for _i, _w in zip([71, 72, 73, 74, 79, 80, 81, 82, 97, 98, 105, 106, 107, 108, 161, 162, 163, 164], [0.9827, 0.9777, 0.9849, 0.9833, 0.8559, 0.1539, 0.9147, 0.07595, 0.005793, 0.007701, 0.5049, 0.07497, 0.5028, 0.02313, 0.991, 0.9784, 0.9807, 0.9924]): _vg.add([_i], _w, 'REPLACE')
_vg = ob_corpo.vertex_groups.new(name='Bone.010')
for _i, _w in zip([79, 80, 81, 82, 105, 106, 107, 108, 113, 114, 117, 118, 121, 122, 123, 124, 169, 170, 171, 172], [0.1441, 0.8461, 0.0853, 0.924, 0.4951, 0.925, 0.4972, 0.9634, 0.9999, 0.9999, 0.9999, 1.0, 0.9989, 0.9996, 0.9998, 0.9994, 0.9943, 0.9919, 0.984, 0.9974]): _vg.add([_i], _w, 'REPLACE')
_vg = ob_corpo.vertex_groups.new(name='Bone.002')
for _i, _w in zip([0, 2, 3, 6, 7, 8, 9, 10, 11, 12, 13, 14, 15, 18, 130, 132, 135, 136, 137, 138, 143, 144, 158], [0.0212, 0.8353, 0.931, 1.001, 0.9883, 0.0226, 0.02382, 0.1453, 0.1513, 0.05995, 0.05962, 0.6751, 0.6814, 0.03506, 0.9387, 0.9644, 0.1679, 0.1552, 0.9809, 0.9815, 0.9709, 0.9839, 0.001672]): _vg.add([_i], _w, 'REPLACE')
_vg = ob_corpo.vertex_groups.new(name='Bone.011')
for _i, _w in zip([143, 145, 146, 151, 152, 157, 158, 159, 160, 189, 190, 191, 192], [0.005179, 0.9639, 0.9961, 0.9738, 0.954, 0.9838, 0.9739, 0.9822, 0.9872, 0.06483, 0.06324, 0.009686, 0.002719]): _vg.add([_i], _w, 'REPLACE')
_vg = ob_corpo.vertex_groups.new(name='Bone.012')
for _i, _w in zip([145, 151, 152, 177, 178, 183, 184, 189, 190, 191, 192], [0.02136, 0.002081, 0.041, 0.997, 0.9907, 0.9903, 0.9959, 0.9351, 0.9367, 0.9702, 0.9736]): _vg.add([_i], _w, 'REPLACE')
_vg = ob_corpo.vertex_groups.new(name='Bone.003')
for _i, _w in zip([0, 1, 2, 4, 5, 8, 9, 10, 11, 12, 13, 14, 15, 16, 17, 21, 129, 131, 133, 134, 139, 140, 141, 142], [0.8518, 0.9373, 0.03077, 0.991, 0.9959, 0.2, 0.1919, 0.009002, 0.01391, 0.6809, 0.6816, 0.05406, 0.05388, 0.05534, 0.06481, 0.005991, 0.9686, 0.9222, 0.2067, 0.185, 0.9801, 0.9844, 0.9668, 0.9851]): _vg.add([_i], _w, 'REPLACE')
_vg = ob_corpo.vertex_groups.new(name='Bone.004')
for _i, _w in zip([141, 147, 148, 149, 150, 153, 154, 155, 156, 186, 187, 188], [0.0133, 0.9782, 0.9884, 0.9714, 0.9874, 0.9787, 0.9912, 0.9817, 0.9766, 0.02205, 0.07206, 0.05516]): _vg.add([_i], _w, 'REPLACE')
_vg = ob_corpo.vertex_groups.new(name='Bone.013')
for _i, _w in zip([149, 179, 180, 181, 182, 185, 186, 187, 188], [0.006805, 0.9952, 0.998, 0.996, 0.9993, 0.9841, 0.964, 0.9279, 0.9448]): _vg.add([_i], _w, 'REPLACE')
_vg = ob_corpo.vertex_groups.new(name='Bone.014')
for _i, _w in zip([36, 37, 41, 42, 44, 45, 46, 47, 48, 49, 50, 51, 52, 53, 54, 55, 56, 57, 58, 59, 60, 61, 67, 68, 69, 95, 96, 194, 195, 196, 197, 198, 199, 200, 201, 202, 203, 204, 205, 206, 207, 208, 209], [0.01208, 0.01143, 0.116, 0.1025, 1.0, 1.0, 1.0, 1.0, 0.9974, 0.999, 0.9993, 0.9977, 0.9998, 0.9999, 1.0, 0.9998, 0.9697, 0.9887, 0.9366, 0.9347, 0.8082, 0.8712, 0.179, 0.1669, 0.1629, 0.728, 0.7083, 0.9795, 0.9896, 0.995, 0.9812, 1.0, 1.0, 1.0, 1.0, 0.9998, 0.9999, 0.9995, 0.9994, 0.9917, 0.9962, 0.9977, 0.9927]): _vg.add([_i], _w, 'REPLACE')
_m = ob_corpo.modifiers.new('Subsurf', 'SUBSURF')
_m.uv_smooth = 'PRESERVE_CORNERS'
_m.quality = 1
_m.levels = 3
_m.render_levels = 1
_m.show_only_control_edges = False
_m = ob_corpo.modifiers.new('Armature', 'ARMATURE')
_m.object = ob_esqueleto
ob_esqueleto.location = (0.0, 0.0, 0.0)
ob_esqueleto.rotation_euler = (0.3842, 8.323e-17, 1.619e-17)
ob_esqueleto.scale = (0.5941, 0.5941, 0.5941)
ob_esqueleto.show_in_front = True
ob_esqueleto.lineart.crease_threshold = 0.0

# ---- collection membership
col_collection_1.objects.link(ob_corpo)
col_collection_3.objects.link(ob_esqueleto)

# ---- scene / render settings (as saved in the file)
scene.frame_start = 1; scene.frame_end = 39; scene.frame_set(28)
scene.render.engine = 'BLENDER_EEVEE_NEXT'
scene.render.resolution_percentage = 50
scene.render.dither_intensity = 0.0
scene.cycles.use_denoising = False
scene.cycles.samples = 128
scene.cycles.sampling_pattern = 'TABULATED_SOBOL'
scene.cycles.use_adaptive_sampling = False
scene.cycles.use_light_tree = False
scene.cycles.blur_glossy = 0.0
scene.cycles.sample_clamp_indirect = 0.0
scene.view_settings.view_transform = 'Standard'
bpy.context.view_layer.update()

# ---- added for rendering (the .blend has no active camera and no usable light): camera, sun
cam_auto = bpy.data.cameras.new('AutoCamera')
cam_auto.lens = 50.0
cam_auto.sensor_width = 36.0
cam_auto.clip_end = 1000.0
ob_auto_camera = bpy.data.objects.new('AutoCamera', cam_auto)
scene.collection.objects.link(ob_auto_camera)
ob_auto_camera.location = (2.72055, -3.11798, 2.45661)
ob_auto_camera.rotation_euler = (1.09748, -7.21219e-08, 0.694738)
scene.camera = ob_auto_camera
light_auto_sun = bpy.data.lights.new('AutoSun', 'SUN')
light_auto_sun.energy = 3.0
light_auto_sun.angle = 0.0523599
ob_auto_sun = bpy.data.objects.new('AutoSun', light_auto_sun)
scene.collection.objects.link(ob_auto_sun)
ob_auto_sun.rotation_euler = (0.872665, 0.174533, 0.523599)
bpy.context.view_layer.update()
